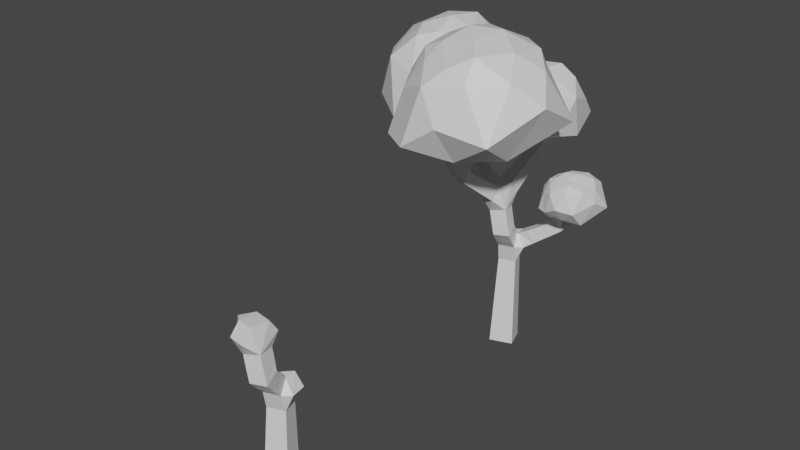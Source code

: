 # Source: Tree1.blend  (saved by Blender 3.4.6; exported with 4.5.12 LTS)
import bpy
from mathutils import Matrix  # noqa: F401  (used for matrix-valued properties, if any)

bpy.ops.wm.read_factory_settings(use_empty=True)
scene = bpy.context.scene
scene.name = 'Scene'

# ---- collections
col_collection = bpy.data.collections.new('Collection'); scene.collection.children.link(col_collection)

# ---- materials (node trees are filled in below, after node groups)
mat_baum = bpy.data.materials.new('Baum')
mat_baum.alpha_threshold = 0.0
mat_baum.use_transparent_shadow = False
mat_baum.line_color = (0.0, 0.0, 0.0, 1.0)
mat_bl_tter = bpy.data.materials.new('Blätter')
mat_bl_tter.use_transparent_shadow = False
mat_baum_001 = bpy.data.materials.new('Baum.001')
mat_baum_001.alpha_threshold = 0.0
mat_baum_001.use_transparent_shadow = False
mat_baum_001.line_color = (0.0, 0.0, 0.0, 1.0)
mat_bl_tter_001 = bpy.data.materials.new('Blätter.001')
mat_bl_tter_001.use_transparent_shadow = False

# ---- node groups
ng_auto_smooth = bpy.data.node_groups.new('Auto Smooth', 'GeometryNodeTree')
_s = ng_auto_smooth.interface.new_socket(name='Geometry', in_out='OUTPUT', socket_type='NodeSocketGeometry')
_s = ng_auto_smooth.interface.new_socket(name='Geometry', in_out='INPUT', socket_type='NodeSocketGeometry')
_s = ng_auto_smooth.interface.new_socket(name='Angle', in_out='INPUT', socket_type='NodeSocketFloat')
_s.subtype = 'ANGLE'
_s.min_value = 0.0
_s.max_value = 3.142
ng_auto_smooth.is_modifier = True
_N = ng_auto_smooth.nodes; _L = ng_auto_smooth.links
n0 = _N.new('NodeGroupOutput'); n0.name = 'Group Output'; n0.location = (480, -100)
n1 = _N.new('NodeGroupInput'); n1.name = 'Group Input'; n1.location = (-420, -300)
n2 = _N.new('NodeGroupInput'); n2.name = 'Group Input.001'; n2.location = (-60, -100)
n3 = _N.new('GeometryNodeSetShadeSmooth'); n3.name = 'Set Shade Smooth'; n3.location = (120, -100)
n3.domain = 'EDGE'
n4 = _N.new('GeometryNodeSetShadeSmooth'); n4.name = 'Set Shade Smooth.001'; n4.location = (300, -100)
n5 = _N.new('GeometryNodeInputMeshEdgeAngle'); n5.name = 'Edge Angle'; n5.location = (-420, -220)
n6 = _N.new('GeometryNodeInputEdgeSmooth'); n6.name = 'Is Edge Smooth'; n6.location = (-60, -160)
n7 = _N.new('GeometryNodeInputShadeSmooth'); n7.name = 'Is Face Smooth'; n7.location = (-240, -340)
n8 = _N.new('FunctionNodeBooleanMath'); n8.name = 'Boolean Math'; n8.location = (-60, -220)
n9 = _N.new('FunctionNodeCompare'); n9.name = 'Compare'; n9.location = (-240, -180)
n9.operation = 'LESS_EQUAL'
_L.new(n5.outputs[0], n9.inputs[0])
_L.new(n4.outputs[0], n0.inputs[0])
_L.new(n1.outputs[1], n9.inputs[1])
_L.new(n9.outputs[0], n8.inputs[0])
_L.new(n7.outputs[0], n8.inputs[1])
_L.new(n2.outputs[0], n3.inputs[0])
_L.new(n6.outputs[0], n3.inputs[1])
_L.new(n3.outputs[0], n4.inputs[0])
_L.new(n8.outputs[0], n3.inputs[2])
n0.is_active_output = True

# ---- material node trees
mat_baum.use_nodes = True; mat_baum.node_tree.nodes.clear()
_N = mat_baum.node_tree.nodes; _L = mat_baum.node_tree.links
n0 = _N.new('ShaderNodeOutputMaterial'); n0.name = 'Material Output'; n0.location = (300, 300)
n1 = _N.new('ShaderNodeBsdfPrincipled'); n1.name = 'Principled BSDF'; n1.location = (10, 300)
n1.distribution = 'GGX'
n1.subsurface_method = 'BURLEY'
n1.inputs[2].default_value = 0.4
n1.inputs[3].default_value = 1.45
n1.inputs[27].default_value = (0.0, 0.0, 0.0, 1.0)
n1.inputs[28].default_value = 1.0
_L.new(n1.outputs[0], n0.inputs[0])
n0.is_active_output = True
mat_bl_tter.use_nodes = True; mat_bl_tter.node_tree.nodes.clear()
_N = mat_bl_tter.node_tree.nodes; _L = mat_bl_tter.node_tree.links
n0 = _N.new('ShaderNodeBsdfPrincipled'); n0.name = 'Principled BSDF'; n0.location = (10, 300)
n0.distribution = 'GGX'
n0.subsurface_method = 'BURLEY'
n0.inputs[3].default_value = 1.45
n0.inputs[27].default_value = (0.0, 0.0, 0.0, 1.0)
n0.inputs[28].default_value = 1.0
n1 = _N.new('ShaderNodeOutputMaterial'); n1.name = 'Material Output'; n1.location = (300, 300)
_L.new(n0.outputs[0], n1.inputs[0])
n1.is_active_output = True
mat_baum_001.use_nodes = True; mat_baum_001.node_tree.nodes.clear()
_N = mat_baum_001.node_tree.nodes; _L = mat_baum_001.node_tree.links
n0 = _N.new('ShaderNodeOutputMaterial'); n0.name = 'Material Output'; n0.location = (300, 300)
n1 = _N.new('ShaderNodeBsdfPrincipled'); n1.name = 'Principled BSDF'; n1.location = (10, 300)
n1.distribution = 'GGX'
n1.subsurface_method = 'BURLEY'
n1.inputs[2].default_value = 0.4
n1.inputs[3].default_value = 1.45
n1.inputs[27].default_value = (0.0, 0.0, 0.0, 1.0)
n1.inputs[28].default_value = 1.0
_L.new(n1.outputs[0], n0.inputs[0])
n0.is_active_output = True
mat_bl_tter_001.use_nodes = True; mat_bl_tter_001.node_tree.nodes.clear()
_N = mat_bl_tter_001.node_tree.nodes; _L = mat_bl_tter_001.node_tree.links
n0 = _N.new('ShaderNodeBsdfPrincipled'); n0.name = 'Principled BSDF'; n0.location = (10, 300)
n0.distribution = 'GGX'
n0.subsurface_method = 'BURLEY'
n0.inputs[3].default_value = 1.45
n0.inputs[27].default_value = (0.0, 0.0, 0.0, 1.0)
n0.inputs[28].default_value = 1.0
n1 = _N.new('ShaderNodeOutputMaterial'); n1.name = 'Material Output'; n1.location = (300, 300)
_L.new(n0.outputs[0], n1.inputs[0])
n1.is_active_output = True

# ---- world
world_world = bpy.data.worlds.new('World'); scene.world = world_world
world_world.use_nodes = True; world_world.node_tree.nodes.clear()
_N = world_world.node_tree.nodes; _L = world_world.node_tree.links
n0 = _N.new('ShaderNodeOutputWorld'); n0.name = 'World Output'; n0.location = (300, 300)
n1 = _N.new('ShaderNodeBackground'); n1.name = 'Background'; n1.location = (10, 300)
n1.inputs[0].default_value = (0.05088, 0.05088, 0.05088, 1.0)
_L.new(n1.outputs[0], n0.inputs[0])
n0.is_active_output = True
world_world.color = (0.05088, 0.05088, 0.05088)
world_world.use_sun_shadow = False
world_world.sun_shadow_jitter_overblur = 0.0

# ---- meshes
me_cube = bpy.data.meshes.new('Cube')
me_cube.from_pydata([(-0.7511, -1.051, -0.3561), (0.358, -1.051, -0.7502), (0.7511, -0.9678, 0.3561), (-0.358, -0.9678, 0.7502), (-0.7797, 11.97, 5.147), (-1.02, 11.97, 5.093), (-0.9725, 12.09, 4.882), (-0.7326, 12.09, 4.936), (-5.966, 11.55, -1.391), (-5.882, 11.55, -1.622), (-5.695, 11.69, -1.554), (-5.78, 11.69, -1.323), (-2.922, 11.23, 0.9211), (-3.137, 11.23, 1.041), (-3.228, 11.39, 0.8789), (-3.014, 11.39, 0.7586), (-1.375, 10.35, -2.454), (-1.283, 10.35, -2.682), (-1.143, 10.54, -2.626), (-1.235, 10.54, -2.398), (1.661, 10.98, -1.457), (1.564, 10.98, -1.232), (1.383, 11.13, -1.31), (1.481, 11.13, -1.535), (0.2213, 11.64, 1.905), (0.4374, 11.64, 2.022), (0.3442, 11.79, 2.194), (0.1281, 11.79, 2.077), (2.459, 7.654, -0.03941), (2.251, 7.654, -0.1705), (2.365, 7.774, -0.352), (2.573, 7.774, -0.2209), (3.605, 7.392, -1.16), (3.657, 7.392, -0.9196), (3.453, 7.521, -0.8747), (3.4, 7.521, -1.115), (0.8126, 5.624, 1.18), (0.03545, 5.543, 1.394), (-0.1924, 5.808, 0.6631), (0.5847, 5.889, 0.45), (-0.4936, 9.749, 3.0), (-0.08932, 9.749, 3.219), (-0.2636, 10.03, 3.54), (-0.6679, 10.03, 3.321), (-0.3623, 10.1, 2.798), (0.007428, 10.1, 2.999), (-0.1519, 10.35, 3.293), (-0.5217, 10.35, 3.093), (-0.248, 10.4, 2.623), (0.09166, 10.4, 2.807), (-0.05475, 10.63, 3.078), (-0.3944, 10.63, 2.894), (-0.1435, 10.67, 2.463), (0.1687, 10.67, 2.632), (0.03412, 10.89, 2.881), (-0.278, 10.89, 2.712), (-0.04568, 10.93, 2.313), (0.2407, 10.93, 2.469), (0.1173, 11.13, 2.697), (-0.1691, 11.13, 2.541), (0.04706, 11.18, 2.171), (0.309, 11.18, 2.313), (0.1961, 11.36, 2.522), (-0.06588, 11.36, 2.38), (0.1358, 11.41, 2.035), (0.3744, 11.41, 2.165), (0.2716, 11.58, 2.355), (0.03293, 11.58, 2.225), (0.8043, 9.5, -1.94), (0.6246, 9.5, -1.524), (0.2912, 9.772, -1.668), (0.471, 9.772, -2.084), (0.9831, 9.809, -1.84), (0.8206, 9.809, -1.463), (0.5191, 10.05, -1.593), (0.6816, 10.05, -1.97), (1.139, 10.08, -1.752), (0.9912, 10.08, -1.41), (0.7174, 10.3, -1.528), (0.865, 10.3, -1.87), (1.281, 10.32, -1.672), (1.147, 10.32, -1.361), (0.8987, 10.53, -1.468), (1.033, 10.53, -1.779), (1.414, 10.55, -1.597), (1.293, 10.55, -1.316), (1.068, 10.74, -1.413), (1.19, 10.74, -1.694), (1.54, 10.77, -1.525), (1.431, 10.77, -1.273), (1.229, 10.94, -1.36), (1.338, 10.94, -1.613), (-0.368, 9.351, -1.941), (-0.2015, 9.351, -2.355), (0.05157, 9.704, -2.253), (-0.1149, 9.704, -1.839), (-0.6124, 9.593, -2.066), (-0.4641, 9.593, -2.434), (-0.2386, 9.907, -2.343), (-0.387, 9.907, -1.975), (-0.8253, 9.804, -2.174), (-0.6928, 9.804, -2.503), (-0.4913, 10.08, -2.422), (-0.6238, 10.08, -2.093), (-1.02, 9.997, -2.273), (-0.9018, 9.997, -2.567), (-0.7223, 10.25, -2.494), (-0.8404, 10.25, -2.201), (-1.202, 10.18, -2.366), (-1.097, 10.18, -2.626), (-0.9384, 10.4, -2.562), (-1.043, 10.4, -2.302), (-0.3519, 7.467, -0.03614), (0.386, 7.467, 0.04965), (0.339, 8.088, 0.4542), (-0.5058, 8.065, 0.2934), (-0.2711, 7.812, -0.5097), (0.4159, 7.812, -0.4298), (0.3721, 8.391, -0.05322), (-0.3149, 8.391, -0.1331), (-0.1975, 8.126, -0.9406), (0.4432, 8.126, -0.8661), (0.4023, 8.666, -0.5149), (-0.2383, 8.666, -0.5894), (-0.1283, 8.422, -1.346), (0.4688, 8.422, -1.276), (0.4307, 8.924, -0.9491), (-0.1663, 8.924, -1.019), (-0.06216, 8.704, -1.733), (0.4933, 8.704, -1.669), (0.4579, 9.171, -1.364), (-0.09756, 9.171, -1.429), (-0.4487, 9.846, 4.158), (-0.8973, 9.846, 4.057), (-0.8092, 10.07, 3.663), (-0.3605, 10.07, 3.764), (-0.5095, 10.24, 4.339), (-0.9198, 10.24, 4.247), (-0.8392, 10.44, 3.887), (-0.4288, 10.44, 3.979), (-0.5624, 10.58, 4.497), (-0.9393, 10.58, 4.413), (-0.8653, 10.76, 4.082), (-0.4883, 10.76, 4.167), (-0.6108, 10.89, 4.642), (-0.9572, 10.89, 4.564), (-0.8892, 11.06, 4.26), (-0.5427, 11.06, 4.338), (-0.6561, 11.18, 4.777), (-0.9739, 11.18, 4.706), (-0.9115, 11.33, 4.427), (-0.5936, 11.33, 4.498), (-0.699, 11.45, 4.906), (-0.9898, 11.45, 4.841), (-0.9327, 11.59, 4.585), (-0.6419, 11.59, 4.65), (-0.7401, 11.71, 5.028), (-1.005, 11.71, 4.969), (-0.953, 11.84, 4.737), (-0.6881, 11.84, 4.796), (0.1372, 7.522, 1.762), (-0.5947, 7.522, 1.635), (-0.5198, 8.123, 1.205), (0.212, 8.123, 1.332), (0.03003, 7.9, 2.228), (-0.6513, 7.9, 2.11), (-0.5817, 8.46, 1.71), (0.0997, 8.46, 1.828), (-0.06748, 8.244, 2.653), (-0.7029, 8.244, 2.542), (-0.6379, 8.766, 2.169), (-0.00252, 8.766, 2.28), (-0.1592, 8.568, 3.052), (-0.7514, 8.568, 2.949), (-0.6909, 9.055, 2.601), (-0.09867, 9.055, 2.704), (-0.2469, 8.878, 3.433), (-0.7978, 8.878, 3.337), (-0.7414, 9.33, 3.014), (-0.1905, 9.33, 3.11), (-4.65, 9.396, -0.7932), (-4.491, 9.396, -1.23), (-4.139, 9.671, -1.101), (-4.298, 9.671, -0.6646), (-4.867, 9.75, -0.8916), (-4.72, 9.75, -1.294), (-4.395, 10.0, -1.176), (-4.542, 10.0, -0.7729), (-5.055, 10.06, -0.9773), (-4.919, 10.06, -1.35), (-4.618, 10.29, -1.24), (-4.754, 10.29, -0.8672), (-5.228, 10.34, -1.056), (-5.101, 10.34, -1.402), (-4.822, 10.56, -1.3), (-4.949, 10.56, -0.9535), (-5.389, 10.6, -1.129), (-5.272, 10.6, -1.45), (-5.013, 10.81, -1.355), (-5.13, 10.81, -1.034), (-5.542, 10.85, -1.198), (-5.434, 10.85, -1.495), (-5.194, 11.04, -1.408), (-5.303, 11.04, -1.111), (-5.689, 11.09, -1.265), (-5.588, 11.09, -1.539), (-5.367, 11.27, -1.458), (-5.467, 11.27, -1.184), (-5.83, 11.32, -1.329), (-5.737, 11.32, -1.581), (-5.534, 11.48, -1.507), (-5.626, 11.48, -1.254), (-3.545, 9.363, -0.4071), (-3.946, 9.363, -0.1819), (-4.117, 9.663, -0.4859), (-3.716, 9.663, -0.711), (-3.431, 9.705, -0.1631), (-3.798, 9.705, 0.04276), (-3.954, 9.98, -0.2352), (-3.587, 9.98, -0.441), (-3.331, 10.0, 0.04928), (-3.668, 10.0, 0.2384), (-3.812, 10.26, -0.01692), (-3.475, 10.26, -0.206), (-3.24, 10.28, 0.2435), (-3.55, 10.28, 0.4173), (-3.682, 10.51, 0.1826), (-3.372, 10.51, 0.008824), (-3.155, 10.53, 0.4251), (-3.439, 10.53, 0.5846), (-3.56, 10.74, 0.3693), (-3.276, 10.74, 0.2098), (-3.074, 10.77, 0.5974), (-3.334, 10.77, 0.7433), (-3.445, 10.97, 0.5464), (-3.185, 10.97, 0.4005), (-2.997, 11.0, 0.7623), (-3.233, 11.0, 0.8952), (-3.334, 11.18, 0.7158), (-3.098, 11.18, 0.5829), (-1.154, 7.342, 0.8051), (-0.8625, 7.342, 0.1131), (-0.904, 8.042, 0.9103), (-1.752, 7.621, 0.5287), (-1.478, 7.621, -0.1216), (-1.243, 8.279, -0.02274), (-1.517, 8.279, 0.6276), (-2.296, 7.875, 0.2773), (-2.038, 7.875, -0.3352), (-1.817, 8.495, -0.2421), (-2.075, 8.495, 0.3704), (-2.808, 8.114, 0.04075), (-2.565, 8.114, -0.5361), (-2.357, 8.698, -0.4484), (-2.6, 8.698, 0.1285), (-3.297, 8.343, -0.1853), (-3.068, 8.343, -0.728), (-2.872, 8.892, -0.6455), (-3.101, 8.892, -0.1027), (-3.769, 8.563, -0.4032), (-3.554, 8.563, -0.9132), (-3.37, 9.079, -0.8356), (-3.585, 9.079, -0.3257), (0.6553, 6.389, 1.191), (-0.1104, 6.215, 1.389), (-0.2958, 6.136, 0.6047), (0.4698, 6.31, 0.4063), (0.5249, 6.935, 1.167), (-0.2407, 6.761, 1.365), (-0.4261, 6.682, 0.5807), (0.3395, 6.856, 0.3822), (-0.7275, 0.1264, -0.4104), (0.3053, 0.1264, -0.7775), (0.6715, 0.2043, 0.2527), (-0.3614, 0.2043, 0.6198), (-0.7087, 1.063, -0.4537), (0.2635, 1.063, -0.7992), (0.6081, 1.136, 0.1706), (-0.3641, 1.136, 0.5161), (-0.6914, 1.926, -0.4935), (0.2249, 1.926, -0.8191), (0.5498, 1.995, 0.09487), (-0.3666, 1.995, 0.4205), (-0.675, 2.744, -0.5312), (0.1883, 2.744, -0.8381), (0.4944, 2.809, 0.02309), (-0.3689, 2.809, 0.3299), (-0.6592, 3.53, -0.5675), (0.1532, 3.53, -0.8563), (0.4412, 3.591, -0.04591), (-0.3712, 3.591, 0.2428), (0.6925, 4.466, -0.875), (0.8179, 4.466, -0.1427), (0.3615, 5.077, -0.2056), (0.2899, 5.086, -0.806), (1.204, 4.836, -0.9366), (1.321, 4.836, -0.2549), (0.9463, 5.413, -0.1907), (0.8296, 5.413, -0.8724), (1.67, 5.172, -0.9927), (1.779, 5.172, -0.357), (1.43, 5.711, -0.2971), (1.321, 5.711, -0.9328), (2.108, 5.488, -1.045), (2.21, 5.488, -0.453), (1.884, 5.99, -0.3972), (1.783, 5.99, -0.9897), (2.527, 5.791, -1.096), (2.621, 5.791, -0.5447), (2.318, 6.258, -0.4928), (2.224, 6.258, -1.044), (2.788, 6.625, -0.3836), (2.42, 6.625, -0.6158), (2.622, 6.837, -0.9373), (2.973, 6.832, -0.6905), (2.692, 6.926, -0.2827), (2.37, 6.926, -0.4853), (2.547, 7.112, -0.7657), (2.868, 7.112, -0.5631), (2.608, 7.189, -0.1949), (2.327, 7.189, -0.3717), (2.482, 7.351, -0.6163), (2.762, 7.351, -0.4396), (2.531, 7.429, -0.1146), (2.288, 7.429, -0.2677), (2.422, 7.569, -0.4798), (2.664, 7.569, -0.3266), (3.214, 6.606, -1.163), (3.304, 6.606, -0.7527), (2.864, 6.826, -1.087), (3.361, 6.901, -1.162), (3.437, 6.901, -0.8153), (3.141, 7.087, -0.7505), (3.065, 7.087, -1.097), (3.488, 7.158, -1.161), (3.552, 7.158, -0.8698), (3.304, 7.314, -0.8154), (3.24, 7.314, -1.106), (0.4958, 4.504, 0.213), (-0.2706, 4.504, 0.4748), (-0.4586, 5.068, -0.07547), (0.6415, 4.969, 0.6395), (-0.1248, 4.969, 0.9013), (-0.3129, 5.533, 0.351), (0.4535, 5.533, 0.08917), (-4.297, 9.982, 0.06874), (-1.745, 11.75, 1.735), (-4.533, 11.1, 3.453), (-7.452, 11.58, -0.4006), (-5.869, 11.28, -3.773), (-1.578, 12.05, -2.807), (-3.608, 14.17, 1.703), (-6.036, 13.99, 1.051), (-6.307, 13.98, -1.961), (-3.62, 13.91, -3.493), (-1.674, 14.31, -0.2472), (-4.218, 15.23, -0.4867), (-4.819, 9.634, 2.156), (-2.845, 10.56, 0.9292), (-3.048, 10.98, 2.885), (-1.666, 11.44, 0.1086), (-2.781, 10.28, -1.061), (-6.291, 9.807, 0.2406), (-6.793, 11.32, 1.686), (-5.303, 9.776, -2.109), (-6.811, 11.01, -2.083), (-3.274, 10.81, -3.878), (-1.255, 13.29, 0.4044), (-1.153, 13.32, -1.463), (-4.073, 13.11, 2.673), (-2.334, 13.32, 2.063), (-6.898, 13.39, 0.6173), (-5.889, 13.49, 2.067), (-6.184, 13.37, -3.154), (-6.838, 13.12, -1.299), (-2.237, 13.23, -3.439), (-4.807, 13.24, -4.173), (-2.019, 13.94, 0.9576), (-4.79, 14.6, 1.48), (-6.651, 14.26, -0.5986), (-5.153, 14.17, -3.176), (-2.32, 14.1, -1.947), (-3.953, 14.8, 0.8263), (-2.87, 14.87, -0.4044), (-5.336, 14.85, 0.3119), (-5.187, 15.04, -1.496), (-3.751, 15.15, -1.962), (0.6347, 10.83, 4.064), (0.8286, 13.06, 7.251), (-2.459, 11.77, 6.31), (-1.648, 12.42, 1.398), (2.052, 12.96, 0.1807), (4.287, 13.92, 4.163), (-1.061, 15.24, 5.533), (-2.227, 14.75, 3.35), (-0.2989, 15.1, 1.082), (2.489, 15.6, 1.976), (1.588, 15.93, 5.528), (-0.1845, 16.48, 3.544), (-1.227, 10.64, 5.091), (1.049, 11.24, 6.111), (-0.9326, 11.82, 7.311), (3.128, 12.61, 6.67), (2.766, 11.27, 4.591), (-0.9318, 10.7, 2.63), (-3.118, 11.66, 3.173), (1.404, 11.13, 1.731), (0.05358, 12.3, 0.969), (4.231, 12.62, 1.778), (1.653, 14.92, 6.327), (3.086, 14.96, 5.064), (-1.869, 13.95, 5.935), (-0.2177, 14.57, 6.842), (-2.516, 14.1, 2.38), (-2.831, 14.16, 4.178), (0.6961, 14.58, 0.5983), (-0.947, 14.1, 1.156), (3.41, 15.06, 2.967), (2.143, 14.71, 1.016), (0.5959, 15.37, 6.149), (-1.803, 15.49, 4.526), (-1.55, 15.14, 1.749), (1.254, 15.61, 1.114), (2.414, 15.88, 3.903), (-0.8168, 15.92, 4.659), (0.7577, 16.24, 4.553), (-1.459, 15.87, 3.305), (-0.1001, 16.22, 2.151), (1.127, 16.37, 2.871), (0.04076, 10.0, -1.799), (2.264, 10.75, -0.2369), (-0.159, 10.64, 0.5078), (-1.859, 10.85, -2.002), (-0.8508, 10.65, -3.975), (1.998, 10.93, -3.596), (0.7042, 13.01, -0.3305), (-0.8634, 12.59, -1.097), (-0.9089, 12.36, -2.948), (0.4267, 12.19, -3.328), (2.035, 13.16, -1.85), (0.1189, 13.43, -2.196), (-0.2705, 9.834, -0.5685), (1.097, 10.04, -1.248), (0.8162, 10.61, 0.2989), (2.35, 10.3, -1.887), (1.108, 9.828, -2.478), (-1.118, 9.885, -1.676), (-1.644, 10.67, -0.629), (-0.593, 9.647, -3.09), (-1.449, 10.47, -3.046), (0.7494, 10.27, -4.379), (2.504, 12.4, -1.263), (2.186, 11.82, -2.766), (0.2275, 12.24, 0.6207), (1.798, 12.53, 0.03272), (-1.485, 11.97, -1.333), (-0.9919, 12.17, -0.2294), (-0.9174, 11.62, -3.395), (-1.413, 11.85, -2.783), (1.196, 11.77, -3.835), (-0.02663, 11.54, -3.715), (1.986, 13.07, -0.8153), (-0.1638, 13.0, -0.6486), (-0.9513, 12.54, -2.081), (-0.352, 12.23, -3.152), (1.254, 12.6, -3.007), (0.4409, 13.37, -1.066), (1.09, 13.56, -2.115), (-0.4631, 13.1, -1.61), (-0.4315, 12.76, -2.473), (0.2932, 12.9, -2.829), (3.087, 6.809, -0.1169), (3.217, 7.75, 1.135), (2.027, 7.318, 0.6374), (2.117, 7.481, -1.339), (3.745, 7.515, -2.086), (4.547, 8.016, -0.1505), (2.453, 8.591, 0.4188), (2.002, 8.41, -0.4085), (2.636, 8.603, -1.576), (3.917, 8.806, -1.009), (3.466, 8.862, 0.4281), (2.787, 9.048, -0.3344), (2.396, 6.803, 0.2441), (3.276, 7.081, 0.6123), (2.548, 7.367, 0.9236), (3.981, 7.62, 0.8233), (4.054, 6.861, 0.1273), (2.524, 6.927, -0.6214), (1.864, 7.344, -0.4195), (3.501, 6.869, -1.13), (2.794, 7.297, -1.694), (4.682, 7.514, -1.132), (3.558, 8.552, 0.8564), (4.164, 8.624, 0.3406), (2.179, 8.115, 0.5474), (2.777, 8.339, 0.9264), (1.893, 8.159, -0.797), (1.801, 8.185, -0.09113), (3.061, 8.465, -1.948), (2.246, 8.207, -1.717), (4.287, 8.54, -0.5824), (3.977, 8.478, -1.598), (3.086, 8.646, 0.6657), (2.172, 8.687, 0.03766), (2.206, 8.554, -1.101), (3.375, 8.833, -1.436), (3.766, 8.805, -0.1897), (2.546, 8.846, 0.08801), (3.141, 8.97, 0.04806), (2.32, 8.807, -0.4225), (2.808, 8.957, -0.8776), (3.284, 9.025, -0.5903)], [], [(42, 135, 132), (86, 87, 83, 82), (85, 86, 82, 81), (84, 85, 81, 80), (83, 80, 76, 79), (82, 83, 79, 78), (81, 82, 78, 77), (80, 81, 77, 76), (79, 76, 72, 75), (78, 79, 75, 74), (77, 78, 74, 73), (76, 77, 73, 72), (75, 72, 68, 71), (74, 75, 71, 70), (115, 112, 241), (70, 95, 131), (179, 41, 176), (73, 74, 70, 69), (72, 73, 69, 68), (27, 24, 64, 67), (26, 27, 67, 66), (25, 26, 66, 65), (212, 262, 261), (24, 25, 65, 64), (67, 64, 60, 63), (66, 67, 63, 62), (65, 66, 62, 61), (64, 65, 61, 60), (214, 183, 180), (63, 60, 56, 59), (62, 63, 59, 58), (61, 62, 58, 57), (60, 61, 57, 56), (59, 56, 52, 55), (58, 59, 55, 54), (130, 70, 131), (112, 270, 269), (95, 92, 131), (338, 290, 289), (267, 160, 268), (160, 161, 268), (57, 58, 54, 53), (56, 57, 53, 52), (162, 115, 242), (93, 129, 128), (55, 52, 48, 51), (162, 114, 115), (113, 270, 112), (113, 267, 270), (163, 160, 267), (54, 55, 51, 50), (53, 54, 50, 49), (52, 53, 49, 48), (163, 114, 162), (51, 48, 44, 47), (50, 51, 47, 46), (94, 71, 93), (71, 68, 93), (68, 129, 93), (49, 50, 46, 45), (48, 49, 45, 44), (69, 70, 130), (70, 94, 95), (177, 176, 132, 133), (47, 44, 40, 43), (71, 94, 70), (46, 47, 43, 42), (45, 46, 42, 41), (288, 294, 291), (340, 293, 294), (288, 287, 294), (287, 340, 294), (44, 45, 41, 40), (35, 34, 33, 32), (339, 290, 338), (181, 260, 259, 180), (31, 30, 29, 28), (27, 26, 25, 24), (23, 22, 21, 20), (19, 18, 17, 16), (15, 14, 13, 12), (11, 10, 9, 8), (7, 6, 5, 4), (268, 161, 240, 269), (288, 291, 292, 289), (314, 311, 328), (311, 312, 309), (114, 163, 267, 113), (340, 287, 290, 339), (0, 1, 2, 3), (182, 261, 260, 181), (41, 42, 132, 176), (178, 177, 133, 134), (328, 308, 307, 327), (162, 242, 240, 161), (329, 327, 307, 310), (214, 180, 259, 213), (112, 269, 240, 241), (311, 309, 308, 328), (69, 130, 129, 68), (338, 289, 292, 293), (92, 93, 128, 131), (215, 212, 261, 182), (178, 134, 43, 40), (312, 313, 310, 309), (179, 178, 40, 41), (183, 214, 215, 182), (212, 213, 259, 262), (43, 134, 135, 42), (314, 329, 310, 313), (87, 84, 80, 83), (88, 89, 85, 84), (89, 90, 86, 85), (90, 91, 87, 86), (91, 88, 84, 87), (20, 21, 89, 88), (21, 22, 90, 89), (22, 23, 91, 90), (23, 20, 88, 91), (96, 97, 93, 92), (97, 98, 94, 93), (98, 99, 95, 94), (99, 96, 92, 95), (100, 101, 97, 96), (101, 102, 98, 97), (102, 103, 99, 98), (103, 100, 96, 99), (104, 105, 101, 100), (105, 106, 102, 101), (106, 107, 103, 102), (107, 104, 100, 103), (108, 109, 105, 104), (109, 110, 106, 105), (110, 111, 107, 106), (111, 108, 104, 107), (16, 17, 109, 108), (17, 18, 110, 109), (18, 19, 111, 110), (19, 16, 108, 111), (116, 117, 113, 112), (117, 118, 114, 113), (118, 119, 115, 114), (119, 116, 112, 115), (120, 121, 117, 116), (121, 122, 118, 117), (122, 123, 119, 118), (123, 120, 116, 119), (124, 125, 121, 120), (125, 126, 122, 121), (126, 127, 123, 122), (127, 124, 120, 123), (128, 129, 125, 124), (129, 130, 126, 125), (130, 131, 127, 126), (131, 128, 124, 127), (136, 137, 133, 132), (137, 138, 134, 133), (138, 139, 135, 134), (139, 136, 132, 135), (140, 141, 137, 136), (141, 142, 138, 137), (142, 143, 139, 138), (143, 140, 136, 139), (144, 145, 141, 140), (145, 146, 142, 141), (146, 147, 143, 142), (147, 144, 140, 143), (148, 149, 145, 144), (149, 150, 146, 145), (150, 151, 147, 146), (151, 148, 144, 147), (152, 153, 149, 148), (153, 154, 150, 149), (154, 155, 151, 150), (155, 152, 148, 151), (156, 157, 153, 152), (157, 158, 154, 153), (158, 159, 155, 154), (159, 156, 152, 155), (4, 5, 157, 156), (5, 6, 158, 157), (6, 7, 159, 158), (7, 4, 156, 159), (164, 165, 161, 160), (165, 166, 162, 161), (166, 167, 163, 162), (167, 164, 160, 163), (168, 169, 165, 164), (169, 170, 166, 165), (170, 171, 167, 166), (171, 168, 164, 167), (172, 173, 169, 168), (173, 174, 170, 169), (174, 175, 171, 170), (175, 172, 168, 171), (176, 177, 173, 172), (177, 178, 174, 173), (178, 179, 175, 174), (179, 176, 172, 175), (184, 185, 181, 180), (185, 186, 182, 181), (186, 187, 183, 182), (187, 184, 180, 183), (188, 189, 185, 184), (189, 190, 186, 185), (190, 191, 187, 186), (191, 188, 184, 187), (192, 193, 189, 188), (193, 194, 190, 189), (194, 195, 191, 190), (195, 192, 188, 191), (196, 197, 193, 192), (197, 198, 194, 193), (198, 199, 195, 194), (199, 196, 192, 195), (200, 201, 197, 196), (201, 202, 198, 197), (202, 203, 199, 198), (203, 200, 196, 199), (204, 205, 201, 200), (205, 206, 202, 201), (206, 207, 203, 202), (207, 204, 200, 203), (208, 209, 205, 204), (209, 210, 206, 205), (210, 211, 207, 206), (211, 208, 204, 207), (8, 9, 209, 208), (9, 10, 210, 209), (10, 11, 211, 210), (11, 8, 208, 211), (216, 217, 213, 212), (217, 218, 214, 213), (218, 219, 215, 214), (219, 216, 212, 215), (220, 221, 217, 216), (221, 222, 218, 217), (222, 223, 219, 218), (223, 220, 216, 219), (224, 225, 221, 220), (225, 226, 222, 221), (226, 227, 223, 222), (227, 224, 220, 223), (228, 229, 225, 224), (229, 230, 226, 225), (230, 231, 227, 226), (231, 228, 224, 227), (232, 233, 229, 228), (233, 234, 230, 229), (234, 235, 231, 230), (235, 232, 228, 231), (236, 237, 233, 232), (237, 238, 234, 233), (238, 239, 235, 234), (239, 236, 232, 235), (12, 13, 237, 236), (13, 14, 238, 237), (14, 15, 239, 238), (15, 12, 236, 239), (243, 244, 241, 240), (244, 245, 115, 241), (245, 246, 242, 115), (246, 243, 240, 242), (247, 248, 244, 243), (248, 249, 245, 244), (249, 250, 246, 245), (250, 247, 243, 246), (251, 252, 248, 247), (252, 253, 249, 248), (253, 254, 250, 249), (254, 251, 247, 250), (255, 256, 252, 251), (256, 257, 253, 252), (257, 258, 254, 253), (258, 255, 251, 254), (259, 260, 256, 255), (260, 261, 257, 256), (261, 262, 258, 257), (262, 259, 255, 258), (263, 264, 37, 36), (264, 265, 38, 37), (265, 266, 39, 38), (266, 263, 36, 39), (267, 268, 264, 263), (268, 269, 265, 264), (269, 270, 266, 265), (270, 267, 263, 266), (271, 272, 1, 0), (272, 273, 2, 1), (273, 274, 3, 2), (274, 271, 0, 3), (275, 276, 272, 271), (276, 277, 273, 272), (277, 278, 274, 273), (278, 275, 271, 274), (279, 280, 276, 275), (280, 281, 277, 276), (281, 282, 278, 277), (282, 279, 275, 278), (283, 284, 280, 279), (284, 285, 281, 280), (285, 286, 282, 281), (286, 283, 279, 282), (287, 288, 284, 283), (288, 289, 285, 284), (289, 290, 286, 285), (290, 287, 283, 286), (295, 296, 292, 291), (296, 297, 293, 292), (297, 298, 294, 293), (298, 295, 291, 294), (299, 300, 296, 295), (300, 301, 297, 296), (301, 302, 298, 297), (302, 299, 295, 298), (303, 304, 300, 299), (304, 305, 301, 300), (305, 306, 302, 301), (306, 303, 299, 302), (307, 308, 304, 303), (308, 309, 305, 304), (309, 310, 306, 305), (310, 307, 303, 306), (315, 316, 312, 311), (316, 317, 313, 312), (317, 318, 314, 313), (318, 315, 311, 314), (319, 320, 316, 315), (320, 321, 317, 316), (321, 322, 318, 317), (322, 319, 315, 318), (323, 324, 320, 319), (324, 325, 321, 320), (325, 326, 322, 321), (326, 323, 319, 322), (28, 29, 324, 323), (29, 30, 325, 324), (30, 31, 326, 325), (31, 28, 323, 326), (330, 331, 328, 327), (331, 332, 314, 328), (332, 333, 329, 314), (333, 330, 327, 329), (334, 335, 331, 330), (335, 336, 332, 331), (336, 337, 333, 332), (337, 334, 330, 333), (32, 33, 335, 334), (33, 34, 336, 335), (34, 35, 337, 336), (35, 32, 334, 337), (341, 342, 339, 338), (342, 343, 340, 339), (343, 344, 293, 340), (344, 341, 338, 293), (36, 37, 342, 341), (37, 38, 343, 342), (38, 39, 344, 343), (39, 36, 341, 344), (345, 358, 357), (346, 358, 360), (345, 357, 362), (345, 362, 364), (345, 364, 361), (346, 360, 367), (347, 359, 369), (348, 363, 371), (349, 365, 373), (350, 366, 375), (346, 367, 370), (347, 369, 372), (348, 371, 374), (349, 373, 376), (350, 375, 368), (351, 377, 382), (352, 378, 384), (353, 379, 385), (354, 380, 386), (355, 381, 383), (383, 386, 356), (383, 381, 386), (381, 354, 386), (386, 385, 356), (386, 380, 385), (380, 353, 385), (385, 384, 356), (385, 379, 384), (379, 352, 384), (384, 382, 356), (384, 378, 382), (378, 351, 382), (382, 383, 356), (382, 377, 383), (377, 355, 383), (368, 381, 355), (368, 375, 381), (375, 354, 381), (376, 380, 354), (376, 373, 380), (373, 353, 380), (374, 379, 353), (374, 371, 379), (371, 352, 379), (372, 378, 352), (372, 369, 378), (369, 351, 378), (370, 377, 351), (370, 367, 377), (367, 355, 377), (375, 376, 354), (375, 366, 376), (366, 349, 376), (373, 374, 353), (373, 365, 374), (365, 348, 374), (371, 372, 352), (371, 363, 372), (363, 347, 372), (369, 370, 351), (369, 359, 370), (359, 346, 370), (367, 368, 355), (367, 360, 368), (360, 350, 368), (361, 366, 350), (361, 364, 366), (364, 349, 366), (364, 365, 349), (364, 362, 365), (362, 348, 365), (362, 363, 348), (362, 357, 363), (357, 347, 363), (360, 361, 350), (360, 358, 361), (358, 345, 361), (357, 359, 347), (357, 358, 359), (358, 346, 359), (387, 400, 399), (388, 400, 402), (387, 399, 404), (387, 404, 406), (387, 406, 403), (388, 402, 409), (389, 401, 411), (390, 405, 413), (391, 407, 415), (392, 408, 417), (388, 409, 412), (389, 411, 414), (390, 413, 416), (391, 415, 418), (392, 417, 410), (393, 419, 424), (394, 420, 426), (395, 421, 427), (396, 422, 428), (397, 423, 425), (425, 428, 398), (425, 423, 428), (423, 396, 428), (428, 427, 398), (428, 422, 427), (422, 395, 427), (427, 426, 398), (427, 421, 426), (421, 394, 426), (426, 424, 398), (426, 420, 424), (420, 393, 424), (424, 425, 398), (424, 419, 425), (419, 397, 425), (410, 423, 397), (410, 417, 423), (417, 396, 423), (418, 422, 396), (418, 415, 422), (415, 395, 422), (416, 421, 395), (416, 413, 421), (413, 394, 421), (414, 420, 394), (414, 411, 420), (411, 393, 420), (412, 419, 393), (412, 409, 419), (409, 397, 419), (417, 418, 396), (417, 408, 418), (408, 391, 418), (415, 416, 395), (415, 407, 416), (407, 390, 416), (413, 414, 394), (413, 405, 414), (405, 389, 414), (411, 412, 393), (411, 401, 412), (401, 388, 412), (409, 410, 397), (409, 402, 410), (402, 392, 410), (403, 408, 392), (403, 406, 408), (406, 391, 408), (406, 407, 391), (406, 404, 407), (404, 390, 407), (404, 405, 390), (404, 399, 405), (399, 389, 405), (402, 403, 392), (402, 400, 403), (400, 387, 403), (399, 401, 389), (399, 400, 401), (400, 388, 401), (429, 442, 441), (430, 442, 444), (429, 441, 446), (429, 446, 448), (429, 448, 445), (430, 444, 451), (431, 443, 453), (432, 447, 455), (433, 449, 457), (434, 450, 459), (430, 451, 454), (431, 453, 456), (432, 455, 458), (433, 457, 460), (434, 459, 452), (435, 461, 466), (436, 462, 468), (437, 463, 469), (438, 464, 470), (439, 465, 467), (467, 470, 440), (467, 465, 470), (465, 438, 470), (470, 469, 440), (470, 464, 469), (464, 437, 469), (469, 468, 440), (469, 463, 468), (463, 436, 468), (468, 466, 440), (468, 462, 466), (462, 435, 466), (466, 467, 440), (466, 461, 467), (461, 439, 467), (452, 465, 439), (452, 459, 465), (459, 438, 465), (460, 464, 438), (460, 457, 464), (457, 437, 464), (458, 463, 437), (458, 455, 463), (455, 436, 463), (456, 462, 436), (456, 453, 462), (453, 435, 462), (454, 461, 435), (454, 451, 461), (451, 439, 461), (459, 460, 438), (459, 450, 460), (450, 433, 460), (457, 458, 437), (457, 449, 458), (449, 432, 458), (455, 456, 436), (455, 447, 456), (447, 431, 456), (453, 454, 435), (453, 443, 454), (443, 430, 454), (451, 452, 439), (451, 444, 452), (444, 434, 452), (445, 450, 434), (445, 448, 450), (448, 433, 450), (448, 449, 433), (448, 446, 449), (446, 432, 449), (446, 447, 432), (446, 441, 447), (441, 431, 447), (444, 445, 434), (444, 442, 445), (442, 429, 445), (441, 443, 431), (441, 442, 443), (442, 430, 443), (471, 484, 483), (472, 484, 486), (471, 483, 488), (471, 488, 490), (471, 490, 487), (472, 486, 493), (473, 485, 495), (474, 489, 497), (475, 491, 499), (476, 492, 501), (472, 493, 496), (473, 495, 498), (474, 497, 500), (475, 499, 502), (476, 501, 494), (477, 503, 508), (478, 504, 510), (479, 505, 511), (480, 506, 512), (481, 507, 509), (509, 512, 482), (509, 507, 512), (507, 480, 512), (512, 511, 482), (512, 506, 511), (506, 479, 511), (511, 510, 482), (511, 505, 510), (505, 478, 510), (510, 508, 482), (510, 504, 508), (504, 477, 508), (508, 509, 482), (508, 503, 509), (503, 481, 509), (494, 507, 481), (494, 501, 507), (501, 480, 507), (502, 506, 480), (502, 499, 506), (499, 479, 506), (500, 505, 479), (500, 497, 505), (497, 478, 505), (498, 504, 478), (498, 495, 504), (495, 477, 504), (496, 503, 477), (496, 493, 503), (493, 481, 503), (501, 502, 480), (501, 492, 502), (492, 475, 502), (499, 500, 479), (499, 491, 500), (491, 474, 500), (497, 498, 478), (497, 489, 498), (489, 473, 498), (495, 496, 477), (495, 485, 496), (485, 472, 496), (493, 494, 481), (493, 486, 494), (486, 476, 494), (487, 492, 476), (487, 490, 492), (490, 475, 492), (490, 491, 475), (490, 488, 491), (488, 474, 491), (488, 489, 474), (488, 483, 489), (483, 473, 489), (486, 487, 476), (486, 484, 487), (484, 471, 487), (483, 485, 473), (483, 484, 485), (484, 472, 485)])
me_cube.polygons.foreach_set('material_index', [0, 0, 0, 0, 0, 0, 0, 0, 0, 0, 0, 0, 0, 0, 0, 0, 0, 0, 0, 0, 0, 0, 0, 0, 0, 0, 0, 0, 0, 0, 0, 0, 0, 0, 0, 0, 0, 0, 0, 0, 0, 0, 0, 0, 0, 0, 0, 0, 0, 0, 0, 0, 0, 0, 0, 0, 0, 0, 0, 0, 0, 0, 0, 0, 0, 0, 0, 0, 0, 0, 0, 0, 0, 0, 0, 0, 0, 0, 0, 0, 0, 0, 0, 0, 0, 0, 0, 0, 0, 0, 0, 0, 0, 0, 0, 0, 0, 0, 0, 0, 0, 0, 0, 0, 0, 0, 0, 0, 0, 0, 0, 0, 0, 0, 0, 0, 0, 0, 0, 0, 0, 0, 0, 0, 0, 0, 0, 0, 0, 0, 0, 0, 0, 0, 0, 0, 0, 0, 0, 0, 0, 0, 0, 0, 0, 0, 0, 0, 0, 0, 0, 0, 0, 0, 0, 0, 0, 0, 0, 0, 0, 0, 0, 0, 0, 0, 0, 0, 0, 0, 0, 0, 0, 0, 0, 0, 0, 0, 0, 0, 0, 0, 0, 0, 0, 0, 0, 0, 0, 0, 0, 0, 0, 0, 0, 0, 0, 0, 0, 0, 0, 0, 0, 0, 0, 0, 0, 0, 0, 0, 0, 0, 0, 0, 0, 0, 0, 0, 0, 0, 0, 0, 0, 0, 0, 0, 0, 0, 0, 0, 0, 0, 0, 0, 0, 0, 0, 0, 0, 0, 0, 0, 0, 0, 0, 0, 0, 0, 0, 0, 0, 0, 0, 0, 0, 0, 0, 0, 0, 0, 0, 0, 0, 0, 0, 0, 0, 0, 0, 0, 0, 0, 0, 0, 0, 0, 0, 0, 0, 0, 0, 0, 0, 0, 0, 0, 0, 0, 0, 0, 0, 0, 0, 0, 0, 0, 0, 0, 0, 0, 0, 0, 0, 0, 0, 0, 0, 0, 0, 0, 0, 0, 0, 0, 0, 0, 0, 0, 0, 0, 0, 0, 0, 0, 0, 0, 0, 0, 0, 0, 0, 0, 0, 0, 0, 0, 0, 0, 0, 0, 0, 0, 0, 0, 0, 0, 0, 0, 0, 0, 0, 0, 0, 0, 0, 0, 0, 0, 0, 1, 1, 1, 1, 1, 1, 1, 1, 1, 1, 1, 1, 1, 1, 1, 1, 1, 1, 1, 1, 1, 1, 1, 1, 1, 1, 1, 1, 1, 1, 1, 1, 1, 1, 1, 1, 1, 1, 1, 1, 1, 1, 1, 1, 1, 1, 1, 1, 1, 1, 1, 1, 1, 1, 1, 1, 1, 1, 1, 1, 1, 1, 1, 1, 1, 1, 1, 1, 1, 1, 1, 1, 1, 1, 1, 1, 1, 1, 1, 1, 1, 1, 1, 1, 1, 1, 1, 1, 1, 1, 1, 1, 1, 1, 1, 1, 1, 1, 1, 1, 1, 1, 1, 1, 1, 1, 1, 1, 1, 1, 1, 1, 1, 1, 1, 1, 1, 1, 1, 1, 1, 1, 1, 1, 1, 1, 1, 1, 1, 1, 1, 1, 1, 1, 1, 1, 1, 1, 1, 1, 1, 1, 1, 1, 1, 1, 1, 1, 1, 1, 1, 1, 1, 1, 1, 1, 1, 1, 1, 1, 1, 1, 1, 1, 1, 1, 1, 1, 1, 1, 1, 1, 1, 1, 1, 1, 1, 1, 1, 1, 1, 1, 1, 1, 1, 1, 1, 1, 1, 1, 1, 1, 1, 1, 1, 1, 1, 1, 1, 1, 1, 1, 1, 1, 1, 1, 1, 1, 1, 1, 1, 1, 1, 1, 1, 1, 1, 1, 1, 1, 1, 1, 1, 1, 1, 1, 1, 1, 1, 1, 1, 1, 1, 1, 1, 1, 1, 1, 1, 1, 1, 1, 1, 1, 1, 1, 1, 1, 1, 1, 1, 1, 1, 1, 1, 1, 1, 1, 1, 1, 1, 1, 1, 1, 1, 1, 1, 1, 1, 1, 1, 1, 1, 1, 1, 1, 1, 1, 1, 1, 1, 1, 1, 1, 1, 1, 1, 1, 1, 1, 1, 1, 1, 1, 1, 1, 1, 1, 1, 1, 1, 1, 1, 1, 1, 1, 1, 1, 1, 1, 1, 1, 1, 1, 1, 1, 1, 1, 1, 1])
_uv = me_cube.uv_layers.new(name='UVMap')
_uv.uv.foreach_set('vector', [0.8164, 0.4414, 0.8164, 0.4414, 0.8164, 0.4414, 0.8164, 0.4414, 0.8164, 0.4414, 0.8164, 0.4414, 0.8164, 0.4414, 0.8164, 0.4414, 0.8164, 0.4414, 0.8164, 0.4414, 0.8164, 0.4414, 0.8164, 0.4414, 0.8164, 0.4414, 0.8164, 0.4414, 0.8164, 0.4414, 0.8164, 0.4414, 0.8164, 0.4414, 0.8164, 0.4414, 0.8164, 0.4414, 0.8164, 0.4414, 0.8164, 0.4414, 0.8164, 0.4414, 0.8164, 0.4414, 0.8164, 0.4414, 0.8164, 0.4414, 0.8164, 0.4414, 0.8164, 0.4414, 0.8164, 0.4414, 0.8164, 0.4414, 0.8164, 0.4414, 0.8164, 0.4414, 0.8164, 0.4414, 0.8164, 0.4414, 0.8164, 0.4414, 0.8164, 0.4414, 0.8164, 0.4414, 0.8164, 0.4414, 0.8164, 0.4414, 0.8164, 0.4414, 0.8164, 0.4414, 0.8164, 0.4414, 0.8164, 0.4414, 0.8164, 0.4414, 0.8164, 0.4414, 0.8164, 0.4414, 0.8164, 0.4414, 0.8164, 0.4414, 0.8164, 0.4414, 0.8164, 0.4414, 0.8164, 0.4414, 0.8164, 0.4414, 0.8164, 0.4414, 0.8164, 0.4414, 0.8164, 0.4414, 0.8164, 0.4414, 0.8164, 0.4414, 0.8164, 0.4414, 0.8164, 0.4414, 0.8164, 0.4414, 0.8164, 0.4414, 0.8164, 0.4414, 0.8164, 0.4414, 0.8164, 0.4414, 0.8164, 0.4414, 0.8164, 0.4414, 0.8164, 0.4414, 0.8164, 0.4414, 0.8164, 0.4414, 0.8164, 0.4414, 0.8164, 0.4414, 0.8164, 0.4414, 0.8164, 0.4414, 0.8164, 0.4414, 0.8164, 0.4414, 0.8164, 0.4414, 0.8164, 0.4414, 0.8164, 0.4414, 0.8164, 0.4414, 0.8164, 0.4414, 0.8164, 0.4414, 0.8164, 0.4414, 0.8164, 0.4414, 0.8164, 0.4414, 0.8164, 0.4414, 0.8164, 0.4414, 0.8164, 0.4414, 0.8164, 0.4414, 0.8164, 0.4414, 0.8164, 0.4414, 0.8164, 0.4414, 0.8164, 0.4414, 0.8164, 0.4414, 0.8164, 0.4414, 0.8164, 0.4414, 0.8164, 0.4414, 0.8164, 0.4414, 0.8164, 0.4414, 0.8164, 0.4414, 0.8164, 0.4414, 0.8164, 0.4414, 0.8164, 0.4414, 0.8164, 0.4414, 0.8164, 0.4414, 0.8164, 0.4414, 0.8164, 0.4414, 0.8164, 0.4414, 0.8164, 0.4414, 0.8164, 0.4414, 0.8164, 0.4414, 0.8164, 0.4414, 0.8164, 0.4414, 0.8164, 0.4414, 0.8164, 0.4414, 0.8164, 0.4414, 0.8164, 0.4414, 0.8164, 0.4414, 0.8164, 0.4414, 0.8164, 0.4414, 0.8164, 0.4414, 0.8164, 0.4414, 0.8164, 0.4414, 0.8164, 0.4414, 0.8164, 0.4414, 0.8164, 0.4414, 0.8164, 0.4414, 0.8164, 0.4414, 0.8164, 0.4414, 0.8164, 0.4414, 0.8164, 0.4414, 0.8164, 0.4414, 0.8164, 0.4414, 0.8164, 0.4414, 0.8164, 0.4414, 0.8164, 0.4414, 0.8164, 0.4414, 0.8164, 0.4414, 0.8164, 0.4414, 0.8164, 0.4414, 0.8164, 0.4414, 0.8164, 0.4414, 0.8164, 0.4414, 0.8164, 0.4414, 0.8164, 0.4414, 0.8164, 0.4414, 0.8164, 0.4414, 0.8164, 0.4414, 0.8164, 0.4414, 0.8164, 0.4414, 0.8164, 0.4414, 0.8164, 0.4414, 0.8164, 0.4414, 0.8164, 0.4414, 0.8164, 0.4414, 0.8164, 0.4414, 0.8164, 0.4414, 0.8164, 0.4414, 0.8164, 0.4414, 0.8164, 0.4414, 0.8164, 0.4414, 0.8164, 0.4414, 0.8164, 0.4414, 0.8164, 0.4414, 0.8164, 0.4414, 0.8164, 0.4414, 0.8164, 0.4414, 0.8164, 0.4414, 0.8164, 0.4414, 0.8164, 0.4414, 0.8164, 0.4414, 0.8164, 0.4414, 0.8164, 0.4414, 0.8164, 0.4414, 0.8164, 0.4414, 0.8164, 0.4414, 0.8164, 0.4414, 0.8164, 0.4414, 0.8164, 0.4414, 0.8164, 0.4414, 0.8164, 0.4414, 0.8164, 0.4414, 0.8164, 0.4414, 0.8164, 0.4414, 0.8164, 0.4414, 0.8164, 0.4414, 0.8164, 0.4414, 0.8164, 0.4414, 0.8164, 0.4414, 0.8164, 0.4414, 0.8164, 0.4414, 0.8164, 0.4414, 0.8164, 0.4414, 0.8164, 0.4414, 0.8164, 0.4414, 0.8164, 0.4414, 0.8164, 0.4414, 0.8164, 0.4414, 0.8164, 0.4414, 0.8164, 0.4414, 0.8164, 0.4414, 0.8164, 0.4414, 0.8164, 0.4414, 0.8164, 0.4414, 0.8164, 0.4414, 0.8164, 0.4414, 0.8164, 0.4414, 0.8164, 0.4414, 0.8164, 0.4414, 0.8164, 0.4414, 0.8164, 0.4414, 0.8164, 0.4414, 0.8164, 0.4414, 0.8164, 0.4414, 0.8164, 0.4414, 0.8164, 0.4414, 0.8164, 0.4414, 0.8164, 0.4414, 0.8164, 0.4414, 0.8164, 0.4414, 0.8164, 0.4414, 0.8164, 0.4414, 0.8164, 0.4414, 0.8164, 0.4414, 0.8164, 0.4414, 0.8164, 0.4414, 0.8164, 0.4414, 0.8164, 0.4414, 0.8164, 0.4414, 0.8164, 0.4414, 0.8164, 0.4414, 0.8164, 0.4414, 0.8164, 0.4414, 0.8164, 0.4414, 0.8164, 0.4414, 0.8164, 0.4414, 0.8164, 0.4414, 0.8164, 0.4414, 0.8164, 0.4414, 0.8164, 0.4414, 0.8164, 0.4414, 0.8164, 0.4414, 0.8164, 0.4414, 0.8164, 0.4414, 0.8164, 0.4414, 0.8164, 0.4414, 0.8164, 0.4414, 0.8164, 0.4414, 0.8164, 0.4414, 0.8164, 0.4414, 0.8164, 0.4414, 0.8164, 0.4414, 0.8164, 0.4414, 0.8164, 0.4414, 0.8164, 0.4414, 0.8164, 0.4414, 0.8164, 0.4414, 0.8164, 0.4414, 0.8164, 0.4414, 0.8164, 0.4414, 0.8164, 0.4414, 0.8164, 0.4414, 0.8164, 0.4414, 0.8164, 0.4414, 0.8164, 0.4414, 0.8164, 0.4414, 0.8164, 0.4414, 0.8164, 0.4414, 0.8164, 0.4414, 0.8164, 0.4414, 0.8164, 0.4414, 0.8164, 0.4414, 0.8164, 0.4414, 0.8164, 0.4414, 0.8164, 0.4414, 0.8164, 0.4414, 0.8164, 0.4414, 0.8164, 0.4414, 0.8164, 0.4414, 0.8164, 0.4414, 0.8164, 0.4414, 0.8164, 0.4414, 0.8164, 0.4414, 0.8164, 0.4414, 0.8164, 0.4414, 0.8164, 0.4414, 0.8164, 0.4414, 0.8164, 0.4414, 0.8164, 0.4414, 0.8164, 0.4414, 0.8164, 0.4414, 0.8164, 0.4414, 0.8164, 0.4414, 0.8164, 0.4414, 0.8164, 0.4414, 0.8164, 0.4414, 0.8164, 0.4414, 0.8164, 0.4414, 0.8164, 0.4414, 0.8164, 0.4414, 0.8164, 0.4414, 0.8164, 0.4414, 0.8164, 0.4414, 0.8164, 0.4414, 0.8164, 0.4414, 0.8164, 0.4414, 0.8164, 0.4414, 0.8164, 0.4414, 0.8164, 0.4414, 0.8164, 0.4414, 0.8164, 0.4414, 0.8164, 0.4414, 0.8164, 0.4414, 0.8164, 0.4414, 0.8164, 0.4414, 0.8164, 0.4414, 0.8164, 0.4414, 0.8164, 0.4414, 0.8164, 0.4414, 0.8164, 0.4414, 0.8164, 0.4414, 0.8164, 0.4414, 0.8164, 0.4414, 0.8164, 0.4414, 0.8164, 0.4414, 0.8164, 0.4414, 0.8164, 0.4414, 0.8164, 0.4414, 0.8164, 0.4414, 0.8164, 0.4414, 0.8164, 0.4414, 0.8164, 0.4414, 0.8164, 0.4414, 0.8164, 0.4414, 0.8164, 0.4414, 0.8164, 0.4414, 0.8164, 0.4414, 0.8164, 0.4414, 0.8164, 0.4414, 0.8164, 0.4414, 0.8164, 0.4414, 0.8164, 0.4414, 0.8164, 0.4414, 0.8164, 0.4414, 0.8164, 0.4414, 0.8164, 0.4414, 0.8164, 0.4414, 0.8164, 0.4414, 0.8164, 0.4414, 0.8164, 0.4414, 0.8164, 0.4414, 0.8164, 0.4414, 0.8164, 0.4414, 0.8164, 0.4414, 0.8164, 0.4414, 0.8164, 0.4414, 0.8164, 0.4414, 0.8164, 0.4414, 0.8164, 0.4414, 0.8164, 0.4414, 0.8164, 0.4414, 0.8164, 0.4414, 0.8164, 0.4414, 0.8164, 0.4414, 0.8164, 0.4414, 0.8164, 0.4414, 0.8164, 0.4414, 0.8164, 0.4414, 0.8164, 0.4414, 0.8164, 0.4414, 0.8164, 0.4414, 0.8164, 0.4414, 0.8164, 0.4414, 0.8164, 0.4414, 0.8164, 0.4414, 0.8164, 0.4414, 0.8164, 0.4414, 0.8164, 0.4414, 0.8164, 0.4414, 0.8164, 0.4414, 0.8164, 0.4414, 0.8164, 0.4414, 0.8164, 0.4414, 0.8164, 0.4414, 0.8164, 0.4414, 0.8164, 0.4414, 0.8164, 0.4414, 0.8164, 0.4414, 0.8164, 0.4414, 0.8164, 0.4414, 0.8164, 0.4414, 0.8164, 0.4414, 0.8164, 0.4414, 0.8164, 0.4414, 0.8164, 0.4414, 0.8164, 0.4414, 0.8164, 0.4414, 0.8164, 0.4414, 0.8164, 0.4414, 0.8164, 0.4414, 0.8164, 0.4414, 0.8164, 0.4414, 0.8164, 0.4414, 0.8164, 0.4414, 0.8164, 0.4414, 0.8164, 0.4414, 0.8164, 0.4414, 0.8164, 0.4414, 0.8164, 0.4414, 0.8164, 0.4414, 0.8164, 0.4414, 0.8164, 0.4414, 0.8164, 0.4414, 0.8164, 0.4414, 0.8164, 0.4414, 0.8164, 0.4414, 0.8164, 0.4414, 0.8164, 0.4414, 0.8164, 0.4414, 0.8164, 0.4414, 0.8164, 0.4414, 0.8164, 0.4414, 0.8164, 0.4414, 0.8164, 0.4414, 0.8164, 0.4414, 0.8164, 0.4414, 0.8164, 0.4414, 0.8164, 0.4414, 0.8164, 0.4414, 0.8164, 0.4414, 0.8164, 0.4414, 0.8164, 0.4414, 0.8164, 0.4414, 0.8164, 0.4414, 0.8164, 0.4414, 0.8164, 0.4414, 0.8164, 0.4414, 0.8164, 0.4414, 0.8164, 0.4414, 0.8164, 0.4414, 0.8164, 0.4414, 0.8164, 0.4414, 0.8164, 0.4414, 0.8164, 0.4414, 0.8164, 0.4414, 0.8164, 0.4414, 0.8164, 0.4414, 0.8164, 0.4414, 0.8164, 0.4414, 0.8164, 0.4414, 0.8164, 0.4414, 0.8164, 0.4414, 0.8164, 0.4414, 0.8164, 0.4414, 0.8164, 0.4414, 0.8164, 0.4414, 0.8164, 0.4414, 0.8164, 0.4414, 0.8164, 0.4414, 0.8164, 0.4414, 0.8164, 0.4414, 0.8164, 0.4414, 0.8164, 0.4414, 0.8164, 0.4414, 0.8164, 0.4414, 0.8164, 0.4414, 0.8164, 0.4414, 0.8164, 0.4414, 0.8164, 0.4414, 0.8164, 0.4414, 0.8164, 0.4414, 0.8164, 0.4414, 0.8164, 0.4414, 0.8164, 0.4414, 0.8164, 0.4414, 0.8164, 0.4414, 0.8164, 0.4414, 0.8164, 0.4414, 0.8164, 0.4414, 0.8164, 0.4414, 0.8164, 0.4414, 0.8164, 0.4414, 0.8164, 0.4414, 0.8164, 0.4414, 0.8164, 0.4414, 0.8164, 0.4414, 0.8164, 0.4414, 0.8164, 0.4414, 0.8164, 0.4414, 0.8164, 0.4414, 0.8164, 0.4414, 0.8164, 0.4414, 0.8164, 0.4414, 0.8164, 0.4414, 0.8164, 0.4414, 0.8164, 0.4414, 0.8164, 0.4414, 0.8164, 0.4414, 0.8164, 0.4414, 0.8164, 0.4414, 0.8164, 0.4414, 0.8164, 0.4414, 0.8164, 0.4414, 0.8164, 0.4414, 0.8164, 0.4414, 0.8164, 0.4414, 0.8164, 0.4414, 0.8164, 0.4414, 0.8164, 0.4414, 0.8164, 0.4414, 0.8164, 0.4414, 0.8164, 0.4414, 0.8164, 0.4414, 0.8164, 0.4414, 0.8164, 0.4414, 0.8164, 0.4414, 0.8164, 0.4414, 0.8164, 0.4414, 0.8164, 0.4414, 0.8164, 0.4414, 0.8164, 0.4414, 0.8164, 0.4414, 0.8164, 0.4414, 0.8164, 0.4414, 0.8164, 0.4414, 0.8164, 0.4414, 0.8164, 0.4414, 0.8164, 0.4414, 0.8164, 0.4414, 0.8164, 0.4414, 0.8164, 0.4414, 0.8164, 0.4414, 0.8164, 0.4414, 0.8164, 0.4414, 0.8164, 0.4414, 0.8164, 0.4414, 0.8164, 0.4414, 0.8164, 0.4414, 0.8164, 0.4414, 0.8164, 0.4414, 0.8164, 0.4414, 0.8164, 0.4414, 0.8164, 0.4414, 0.8164, 0.4414, 0.8164, 0.4414, 0.8164, 0.4414, 0.8164, 0.4414, 0.8164, 0.4414, 0.8164, 0.4414, 0.8164, 0.4414, 0.8164, 0.4414, 0.8164, 0.4414, 0.8164, 0.4414, 0.8164, 0.4414, 0.8164, 0.4414, 0.8164, 0.4414, 0.8164, 0.4414, 0.8164, 0.4414, 0.8164, 0.4414, 0.8164, 0.4414, 0.8164, 0.4414, 0.8164, 0.4414, 0.8164, 0.4414, 0.8164, 0.4414, 0.8164, 0.4414, 0.8164, 0.4414, 0.8164, 0.4414, 0.8164, 0.4414, 0.8164, 0.4414, 0.8164, 0.4414, 0.8164, 0.4414, 0.8164, 0.4414, 0.8164, 0.4414, 0.8164, 0.4414, 0.8164, 0.4414, 0.8164, 0.4414, 0.8164, 0.4414, 0.8164, 0.4414, 0.8164, 0.4414, 0.8164, 0.4414, 0.8164, 0.4414, 0.8164, 0.4414, 0.8164, 0.4414, 0.8164, 0.4414, 0.8164, 0.4414, 0.8164, 0.4414, 0.8164, 0.4414, 0.8164, 0.4414, 0.8164, 0.4414, 0.8164, 0.4414, 0.8164, 0.4414, 0.8164, 0.4414, 0.8164, 0.4414, 0.8164, 0.4414, 0.8164, 0.4414, 0.8164, 0.4414, 0.8164, 0.4414, 0.8164, 0.4414, 0.8164, 0.4414, 0.8164, 0.4414, 0.8164, 0.4414, 0.8164, 0.4414, 0.8164, 0.4414, 0.8164, 0.4414, 0.8164, 0.4414, 0.8164, 0.4414, 0.8164, 0.4414, 0.8164, 0.4414, 0.8164, 0.4414, 0.8164, 0.4414, 0.8164, 0.4414, 0.8164, 0.4414, 0.8164, 0.4414, 0.8164, 0.4414, 0.8164, 0.4414, 0.8164, 0.4414, 0.8164, 0.4414, 0.8164, 0.4414, 0.8164, 0.4414, 0.8164, 0.4414, 0.8164, 0.4414, 0.8164, 0.4414, 0.8164, 0.4414, 0.8164, 0.4414, 0.8164, 0.4414, 0.8164, 0.4414, 0.8164, 0.4414, 0.8164, 0.4414, 0.8164, 0.4414, 0.8164, 0.4414, 0.8164, 0.4414, 0.8164, 0.4414, 0.8164, 0.4414, 0.8164, 0.4414, 0.8164, 0.4414, 0.8164, 0.4414, 0.8164, 0.4414, 0.8164, 0.4414, 0.8164, 0.4414, 0.8164, 0.4414, 0.8164, 0.4414, 0.8164, 0.4414, 0.8164, 0.4414, 0.8164, 0.4414, 0.8164, 0.4414, 0.8164, 0.4414, 0.8164, 0.4414, 0.8164, 0.4414, 0.8164, 0.4414, 0.8164, 0.4414, 0.8164, 0.4414, 0.8164, 0.4414, 0.8164, 0.4414, 0.8164, 0.4414, 0.8164, 0.4414, 0.8164, 0.4414, 0.8164, 0.4414, 0.8164, 0.4414, 0.8164, 0.4414, 0.8164, 0.4414, 0.8164, 0.4414, 0.8164, 0.4414, 0.8164, 0.4414, 0.8164, 0.4414, 0.8164, 0.4414, 0.8164, 0.4414, 0.8164, 0.4414, 0.8164, 0.4414, 0.8164, 0.4414, 0.8164, 0.4414, 0.8164, 0.4414, 0.8164, 0.4414, 0.8164, 0.4414, 0.8164, 0.4414, 0.8164, 0.4414, 0.8164, 0.4414, 0.8164, 0.4414, 0.8164, 0.4414, 0.8164, 0.4414, 0.8164, 0.4414, 0.8164, 0.4414, 0.8164, 0.4414, 0.8164, 0.4414, 0.8164, 0.4414, 0.8164, 0.4414, 0.8164, 0.4414, 0.8164, 0.4414, 0.8164, 0.4414, 0.8164, 0.4414, 0.8164, 0.4414, 0.8164, 0.4414, 0.8164, 0.4414, 0.8164, 0.4414, 0.8164, 0.4414, 0.8164, 0.4414, 0.8164, 0.4414, 0.8164, 0.4414, 0.8164, 0.4414, 0.8164, 0.4414, 0.8164, 0.4414, 0.8164, 0.4414, 0.8164, 0.4414, 0.8164, 0.4414, 0.8164, 0.4414, 0.8164, 0.4414, 0.8164, 0.4414, 0.8164, 0.4414, 0.8164, 0.4414, 0.8164, 0.4414, 0.8164, 0.4414, 0.8164, 0.4414, 0.8164, 0.4414, 0.8164, 0.4414, 0.8164, 0.4414, 0.8164, 0.4414, 0.8164, 0.4414, 0.8164, 0.4414, 0.8164, 0.4414, 0.8164, 0.4414, 0.8164, 0.4414, 0.8164, 0.4414, 0.8164, 0.4414, 0.8164, 0.4414, 0.8164, 0.4414, 0.8164, 0.4414, 0.8164, 0.4414, 0.8164, 0.4414, 0.8164, 0.4414, 0.8164, 0.4414, 0.8164, 0.4414, 0.8164, 0.4414, 0.8164, 0.4414, 0.8164, 0.4414, 0.8164, 0.4414, 0.8164, 0.4414, 0.8164, 0.4414, 0.8164, 0.4414, 0.8164, 0.4414, 0.8164, 0.4414, 0.8164, 0.4414, 0.8164, 0.4414, 0.8164, 0.4414, 0.8164, 0.4414, 0.8164, 0.4414, 0.8164, 0.4414, 0.8164, 0.4414, 0.8164, 0.4414, 0.8164, 0.4414, 0.8164, 0.4414, 0.8164, 0.4414, 0.8164, 0.4414, 0.8164, 0.4414, 0.8164, 0.4414, 0.8164, 0.4414, 0.8164, 0.4414, 0.8164, 0.4414, 0.8164, 0.4414, 0.8164, 0.4414, 0.8164, 0.4414, 0.8164, 0.4414, 0.8164, 0.4414, 0.8164, 0.4414, 0.8164, 0.4414, 0.8164, 0.4414, 0.8164, 0.4414, 0.8164, 0.4414, 0.8164, 0.4414, 0.8164, 0.4414, 0.8164, 0.4414, 0.8164, 0.4414, 0.8164, 0.4414, 0.8164, 0.4414, 0.8164, 0.4414, 0.8164, 0.4414, 0.8164, 0.4414, 0.8164, 0.4414, 0.8164, 0.4414, 0.8164, 0.4414, 0.8164, 0.4414, 0.8164, 0.4414, 0.8164, 0.4414, 0.8164, 0.4414, 0.8164, 0.4414, 0.8164, 0.4414, 0.8164, 0.4414, 0.8164, 0.4414, 0.8164, 0.4414, 0.8164, 0.4414, 0.8164, 0.4414, 0.8164, 0.4414, 0.8164, 0.4414, 0.8164, 0.4414, 0.8164, 0.4414, 0.8164, 0.4414, 0.8164, 0.4414, 0.8164, 0.4414, 0.8164, 0.4414, 0.8164, 0.4414, 0.8164, 0.4414, 0.8164, 0.4414, 0.8164, 0.4414, 0.8164, 0.4414, 0.8164, 0.4414, 0.8164, 0.4414, 0.8164, 0.4414, 0.8164, 0.4414, 0.8164, 0.4414, 0.8164, 0.4414, 0.8164, 0.4414, 0.8164, 0.4414, 0.8164, 0.4414, 0.8164, 0.4414, 0.8164, 0.4414, 0.8164, 0.4414, 0.8164, 0.4414, 0.8164, 0.4414, 0.8164, 0.4414, 0.8164, 0.4414, 0.8164, 0.4414, 0.8164, 0.4414, 0.8164, 0.4414, 0.8164, 0.4414, 0.8164, 0.4414, 0.8164, 0.4414, 0.8164, 0.4414, 0.8164, 0.4414, 0.8164, 0.4414, 0.8164, 0.4414, 0.8164, 0.4414, 0.8164, 0.4414, 0.8164, 0.4414, 0.8164, 0.4414, 0.8164, 0.4414, 0.8164, 0.4414, 0.8164, 0.4414, 0.8164, 0.4414, 0.8164, 0.4414, 0.8164, 0.4414, 0.8164, 0.4414, 0.8164, 0.4414, 0.8164, 0.4414, 0.8164, 0.4414, 0.8164, 0.4414, 0.8164, 0.4414, 0.8164, 0.4414, 0.8164, 0.4414, 0.8164, 0.4414, 0.8164, 0.4414, 0.8164, 0.4414, 0.8164, 0.4414, 0.8164, 0.4414, 0.8164, 0.4414, 0.8164, 0.4414, 0.8164, 0.4414, 0.8164, 0.4414, 0.8164, 0.4414, 0.8164, 0.4414, 0.8164, 0.4414, 0.8164, 0.4414, 0.8164, 0.4414, 0.8164, 0.4414, 0.8164, 0.4414, 0.8164, 0.4414, 0.8164, 0.4414, 0.8164, 0.4414, 0.8164, 0.4414, 0.8164, 0.4414, 0.8164, 0.4414, 0.8164, 0.4414, 0.8164, 0.4414, 0.8164, 0.4414, 0.8164, 0.4414, 0.8164, 0.4414, 0.8164, 0.4414, 0.8164, 0.4414, 0.8164, 0.4414, 0.8164, 0.4414, 0.8164, 0.4414, 0.8164, 0.4414, 0.8164, 0.4414, 0.8164, 0.4414, 0.8164, 0.4414, 0.8164, 0.4414, 0.8164, 0.4414, 0.8164, 0.4414, 0.8164, 0.4414, 0.8164, 0.4414, 0.8164, 0.4414, 0.8164, 0.4414, 0.8164, 0.4414, 0.8164, 0.4414, 0.8164, 0.4414, 0.8164, 0.4414, 0.8164, 0.4414, 0.8164, 0.4414, 0.8164, 0.4414, 0.8164, 0.4414, 0.8164, 0.4414, 0.8164, 0.4414, 0.8164, 0.4414, 0.8164, 0.4414, 0.8164, 0.4414, 0.8164, 0.4414, 0.8164, 0.4414, 0.8164, 0.4414, 0.8164, 0.4414, 0.8164, 0.4414, 0.8164, 0.4414, 0.8164, 0.4414, 0.8164, 0.4414, 0.8164, 0.4414, 0.8164, 0.4414, 0.8164, 0.4414, 0.8164, 0.4414, 0.8164, 0.4414, 0.8164, 0.4414, 0.8164, 0.4414, 0.8164, 0.4414, 0.8164, 0.4414, 0.8164, 0.4414, 0.8164, 0.4414, 0.8164, 0.4414, 0.8164, 0.4414, 0.8164, 0.4414, 0.8164, 0.4414, 0.8164, 0.4414, 0.8164, 0.4414, 0.8164, 0.4414, 0.8164, 0.4414, 0.8164, 0.4414, 0.8164, 0.4414, 0.8164, 0.4414, 0.8164, 0.4414, 0.8164, 0.4414, 0.8164, 0.4414, 0.8164, 0.4414, 0.8164, 0.4414, 0.8164, 0.4414, 0.8164, 0.4414, 0.8164, 0.4414, 0.8164, 0.4414, 0.8164, 0.4414, 0.8164, 0.4414, 0.8164, 0.4414, 0.8164, 0.4414, 0.8164, 0.4414, 0.8164, 0.4414, 0.8164, 0.4414, 0.8164, 0.4414, 0.8164, 0.4414, 0.8164, 0.4414, 0.8164, 0.4414, 0.8164, 0.4414, 0.8164, 0.4414, 0.8164, 0.4414, 0.8164, 0.4414, 0.8164, 0.4414, 0.8164, 0.4414, 0.8164, 0.4414, 0.8164, 0.4414, 0.8164, 0.4414, 0.8164, 0.4414, 0.8164, 0.4414, 0.8164, 0.4414, 0.8164, 0.4414, 0.8164, 0.4414, 0.8164, 0.4414, 0.8164, 0.4414, 0.8164, 0.4414, 0.8164, 0.4414, 0.8164, 0.4414, 0.8164, 0.4414, 0.8164, 0.4414, 0.8164, 0.4414, 0.8164, 0.4414, 0.8164, 0.4414, 0.8164, 0.4414, 0.8164, 0.4414, 0.8164, 0.4414, 0.8164, 0.4414, 0.8164, 0.4414, 0.8164, 0.4414, 0.8164, 0.4414, 0.8164, 0.4414, 0.8164, 0.4414, 0.8164, 0.4414, 0.8164, 0.4414, 0.8164, 0.4414, 0.8164, 0.4414, 0.8164, 0.4414, 0.8164, 0.4414, 0.8164, 0.4414, 0.8164, 0.4414, 0.8164, 0.4414, 0.8164, 0.4414, 0.8164, 0.4414, 0.8164, 0.4414, 0.8164, 0.4414, 0.8164, 0.4414, 0.8164, 0.4414, 0.8164, 0.4414, 0.8164, 0.4414, 0.8164, 0.4414, 0.8164, 0.4414, 0.8164, 0.4414, 0.8164, 0.4414, 0.8164, 0.4414, 0.8164, 0.4414, 0.8164, 0.4414, 0.8164, 0.4414, 0.8164, 0.4414, 0.8164, 0.4414, 0.8164, 0.4414, 0.8164, 0.4414, 0.8164, 0.4414, 0.8164, 0.4414, 0.8164, 0.4414, 0.8164, 0.4414, 0.8164, 0.4414, 0.8164, 0.4414, 0.8164, 0.4414, 0.8164, 0.4414, 0.8164, 0.4414, 0.8164, 0.4414, 0.8164, 0.4414, 0.8164, 0.4414, 0.8164, 0.4414, 0.8164, 0.4414, 0.8164, 0.4414, 0.8164, 0.4414, 0.8164, 0.4414, 0.8164, 0.4414, 0.8164, 0.4414, 0.8164, 0.4414, 0.8164, 0.4414, 0.8164, 0.4414, 0.8164, 0.4414, 0.8164, 0.4414, 0.8164, 0.4414, 0.8164, 0.4414, 0.8164, 0.4414, 0.8164, 0.4414, 0.8164, 0.4414, 0.8164, 0.4414, 0.8164, 0.4414, 0.8164, 0.4414, 0.8164, 0.4414, 0.8164, 0.4414, 0.8164, 0.4414, 0.8164, 0.4414, 0.8164, 0.4414, 0.8164, 0.4414, 0.8164, 0.4414, 0.8164, 0.4414, 0.8164, 0.4414, 0.8164, 0.4414, 0.8164, 0.4414, 0.8164, 0.4414, 0.8164, 0.4414, 0.8164, 0.4414, 0.8164, 0.4414, 0.8164, 0.4414, 0.8164, 0.4414, 0.8164, 0.4414, 0.8164, 0.4414, 0.8164, 0.4414, 0.8164, 0.4414, 0.8164, 0.4414, 0.8164, 0.4414, 0.8164, 0.4414, 0.8164, 0.4414, 0.8164, 0.4414, 0.8164, 0.4414, 0.8164, 0.4414, 0.8164, 0.4414, 0.8164, 0.4414, 0.8164, 0.4414, 0.8164, 0.4414, 0.8164, 0.4414, 0.8164, 0.4414, 0.8164, 0.4414, 0.8164, 0.4414, 0.8164, 0.4414, 0.8164, 0.4414, 0.8164, 0.4414, 0.8164, 0.4414, 0.8164, 0.4414, 0.8164, 0.4414, 0.8164, 0.4414, 0.8164, 0.4414, 0.8164, 0.4414, 0.8164, 0.4414, 0.8164, 0.4414, 0.8164, 0.4414, 0.8164, 0.4414, 0.8164, 0.4414, 0.8164, 0.4414, 0.8164, 0.4414, 0.8164, 0.4414, 0.8164, 0.4414, 0.8164, 0.4414, 0.8164, 0.4414, 0.8164, 0.4414, 0.8164, 0.4414, 0.8164, 0.4414, 0.8164, 0.4414, 0.8164, 0.4414, 0.8164, 0.4414, 0.8164, 0.4414, 0.8164, 0.4414, 0.8164, 0.4414, 0.8164, 0.4414, 0.8164, 0.4414, 0.8164, 0.4414, 0.8164, 0.4414, 0.8164, 0.4414, 0.8164, 0.4414, 0.8164, 0.4414, 0.8164, 0.4414, 0.8164, 0.4414, 0.8164, 0.4414, 0.8164, 0.4414, 0.8164, 0.4414, 0.8164, 0.4414, 0.8164, 0.4414, 0.8164, 0.4414, 0.8164, 0.4414, 0.8164, 0.4414, 0.8164, 0.4414, 0.8164, 0.4414, 0.8164, 0.4414, 0.8164, 0.4414, 0.8164, 0.4414, 0.8164, 0.4414, 0.8164, 0.4414, 0.8164, 0.4414, 0.8164, 0.4414, 0.8164, 0.4414, 0.8164, 0.4414, 0.8164, 0.4414, 0.8164, 0.4414, 0.8164, 0.4414, 0.8164, 0.4414, 0.8164, 0.4414, 0.8164, 0.4414, 0.8164, 0.4414, 0.8164, 0.4414, 0.8164, 0.4414, 0.8164, 0.4414, 0.8164, 0.4414, 0.8164, 0.4414, 0.8164, 0.4414, 0.8164, 0.4414, 0.8164, 0.4414, 0.8164, 0.4414, 0.8164, 0.4414, 0.8164, 0.4414, 0.8164, 0.4414, 0.8164, 0.4414, 0.8164, 0.4414, 0.8164, 0.4414, 0.8164, 0.4414, 0.8164, 0.4414, 0.8164, 0.4414, 0.8164, 0.4414, 0.8164, 0.4414, 0.8164, 0.4414, 0.8164, 0.4414, 0.8164, 0.4414, 0.8164, 0.4414, 0.8164, 0.4414, 0.8164, 0.4414, 0.8164, 0.4414, 0.8164, 0.4414, 0.8164, 0.4414, 0.8164, 0.4414, 0.8164, 0.4414, 0.8164, 0.4414, 0.8164, 0.4414, 0.8164, 0.4414, 0.8164, 0.4414, 0.8164, 0.4414, 0.8164, 0.4414, 0.8164, 0.4414, 0.8164, 0.4414, 0.8164, 0.4414, 0.8164, 0.4414, 0.8164, 0.4414, 0.8164, 0.4414, 0.8164, 0.4414, 0.8164, 0.4414, 0.8164, 0.4414, 0.8164, 0.4414, 0.8164, 0.4414, 0.8164, 0.4414, 0.8164, 0.4414, 0.8164, 0.4414, 0.8164, 0.4414, 0.8164, 0.4414, 0.8164, 0.4414, 0.8164, 0.4414, 0.8164, 0.4414, 0.8164, 0.4414, 0.8164, 0.4414, 0.8164, 0.4414, 0.8164, 0.4414, 0.8164, 0.4414, 0.8164, 0.4414, 0.8164, 0.4414, 0.8164, 0.4414, 0.8164, 0.4414, 0.8164, 0.4414, 0.8164, 0.4414, 0.8164, 0.4414, 0.8164, 0.4414, 0.8164, 0.4414, 0.8164, 0.4414, 0.8164, 0.4414, 0.8164, 0.4414, 0.8164, 0.4414, 0.8164, 0.4414, 0.8164, 0.4414, 0.8164, 0.4414, 0.8164, 0.4414, 0.8164, 0.4414, 0.8164, 0.4414, 0.8164, 0.4414, 0.8164, 0.4414, 0.8164, 0.4414, 0.8164, 0.4414, 0.8164, 0.4414, 0.8164, 0.4414, 0.8164, 0.4414, 0.8164, 0.4414, 0.8164, 0.4414, 0.8164, 0.4414, 0.8164, 0.4414, 0.8164, 0.4414, 0.8164, 0.4414, 0.8164, 0.4414, 0.8164, 0.4414, 0.8164, 0.4414, 0.8164, 0.4414, 0.8164, 0.4414, 0.8164, 0.4414, 0.8164, 0.4414, 0.8164, 0.4414, 0.8164, 0.4414, 0.8164, 0.4414, 0.8164, 0.4414, 0.8164, 0.4414, 0.8164, 0.4414, 0.8164, 0.4414, 0.8164, 0.4414, 0.8164, 0.4414, 0.8164, 0.4414, 0.8164, 0.4414, 0.8164, 0.4414, 0.8164, 0.4414, 0.8164, 0.4414, 0.8164, 0.4414, 0.8164, 0.4414, 0.8164, 0.4414, 0.8164, 0.4414, 0.8164, 0.4414, 0.8164, 0.4414, 0.8164, 0.4414, 0.8164, 0.4414, 0.8164, 0.4414, 0.8164, 0.4414, 0.8164, 0.4414, 0.8164, 0.4414, 0.8164, 0.4414, 0.8164, 0.4414, 0.8164, 0.4414, 0.8164, 0.4414, 0.8164, 0.4414, 0.8164, 0.4414, 0.8164, 0.4414, 0.8164, 0.4414, 0.8164, 0.4414, 0.8164, 0.4414, 0.8164, 0.4414, 0.8164, 0.4414, 0.8164, 0.4414, 0.8164, 0.4414, 0.8164, 0.4414, 0.8164, 0.4414, 0.8164, 0.4414, 0.8164, 0.4414, 0.8164, 0.4414, 0.8164, 0.4414, 0.8164, 0.4414, 0.8164, 0.4414, 0.8164, 0.4414, 0.8164, 0.4414, 0.8164, 0.4414, 0.8164, 0.4414, 0.8164, 0.4414, 0.8164, 0.4414, 0.8164, 0.4414, 0.8164, 0.4414, 0.8164, 0.4414, 0.8164, 0.4414, 0.8164, 0.4414, 0.8164, 0.4414, 0.8164, 0.4414, 0.8164, 0.4414, 0.8164, 0.4414, 0.8164, 0.4414, 0.8164, 0.4414, 0.8164, 0.4414, 0.8164, 0.4414, 0.8164, 0.4414, 0.8164, 0.4414, 0.8164, 0.4414, 0.8164, 0.4414, 0.8164, 0.4414, 0.8164, 0.4414, 0.8164, 0.4414, 0.8164, 0.4414, 0.8164, 0.4414, 0.8164, 0.4414, 0.8164, 0.4414, 0.8164, 0.4414, 0.8164, 0.4414, 0.8164, 0.4414, 0.8164, 0.4414, 0.8164, 0.4414, 0.8164, 0.4414, 0.8164, 0.4414, 0.8164, 0.4414, 0.8164, 0.4414, 0.8164, 0.4414, 0.8164, 0.4414, 0.8164, 0.4414, 0.8164, 0.4414, 0.8164, 0.4414, 0.8164, 0.4414, 0.8164, 0.4414, 0.8164, 0.4414, 0.8164, 0.4414, 0.8164, 0.4414, 0.8164, 0.4414, 0.8164, 0.4414, 0.8164, 0.4414, 0.8164, 0.4414, 0.8164, 0.4414, 0.8164, 0.4414, 0.8164, 0.4414, 0.8164, 0.4414, 0.8164, 0.4414, 0.8164, 0.4414, 0.8164, 0.4414, 0.8164, 0.4414, 0.8164, 0.4414, 0.8164, 0.4414, 0.8164, 0.4414, 0.8164, 0.4414, 0.8164, 0.4414, 0.8164, 0.4414, 0.8164, 0.4414, 0.8164, 0.4414, 0.8164, 0.4414, 0.8164, 0.4414, 0.8164, 0.4414, 0.8164, 0.4414, 0.8164, 0.4414, 0.8164, 0.4414, 0.8164, 0.4414, 0.8164, 0.4414, 0.8164, 0.4414, 0.8164, 0.4414, 0.8164, 0.4414, 0.8164, 0.4414, 0.8164, 0.4414, 0.8164, 0.4414, 0.8164, 0.4414, 0.8164, 0.4414, 0.8164, 0.4414, 0.8164, 0.4414, 0.8164, 0.4414, 0.8164, 0.4414, 0.8164, 0.4414, 0.8164, 0.4414, 0.8164, 0.4414, 0.8164, 0.4414, 0.8164, 0.4414, 0.8164, 0.4414, 0.8164, 0.4414, 0.8164, 0.4414, 0.8164, 0.4414, 0.8164, 0.4414, 0.8164, 0.4414, 0.8164, 0.4414, 0.8164, 0.4414, 0.8164, 0.4414, 0.8164, 0.4414, 0.8164, 0.4414, 0.8164, 0.4414, 0.8164, 0.4414, 0.8164, 0.4414, 0.8164, 0.4414, 0.8164, 0.4414, 0.8164, 0.4414, 0.8164, 0.4414, 0.8047, 0.1756, 0.8047, 0.1756, 0.8047, 0.1756, 0.8047, 0.1756, 0.8047, 0.1756, 0.8047, 0.1756, 0.8047, 0.1756, 0.8047, 0.1756, 0.8047, 0.1756, 0.8047, 0.1756, 0.8047, 0.1756, 0.8047, 0.1756, 0.8047, 0.1756, 0.8047, 0.1756, 0.8047, 0.1756, 0.8047, 0.1756, 0.8047, 0.1756, 0.8047, 0.1756, 0.8047, 0.1756, 0.8047, 0.1756, 0.8047, 0.1756, 0.8047, 0.1756, 0.8047, 0.1756, 0.8047, 0.1756, 0.8047, 0.1756, 0.8047, 0.1756, 0.8047, 0.1756, 0.8047, 0.1756, 0.8047, 0.1756, 0.8047, 0.1756, 0.8047, 0.1756, 0.8047, 0.1756, 0.8047, 0.1756, 0.8047, 0.1756, 0.8047, 0.1756, 0.8047, 0.1756, 0.8047, 0.1756, 0.8047, 0.1756, 0.8047, 0.1756, 0.8047, 0.1756, 0.8047, 0.1756, 0.8047, 0.1756, 0.8047, 0.1756, 0.8047, 0.1756, 0.8047, 0.1756, 0.8047, 0.1756, 0.8047, 0.1756, 0.8047, 0.1756, 0.8047, 0.1756, 0.8047, 0.1756, 0.8047, 0.1756, 0.8047, 0.1756, 0.8047, 0.1756, 0.8047, 0.1756, 0.8047, 0.1756, 0.8047, 0.1756, 0.8047, 0.1756, 0.8047, 0.1756, 0.8047, 0.1756, 0.8047, 0.1756, 0.8047, 0.1756, 0.8047, 0.1756, 0.8047, 0.1756, 0.8047, 0.1756, 0.8047, 0.1756, 0.8047, 0.1756, 0.8047, 0.1756, 0.8047, 0.1756, 0.8047, 0.1756, 0.8047, 0.1756, 0.8047, 0.1756, 0.8047, 0.1756, 0.8047, 0.1756, 0.8047, 0.1756, 0.8047, 0.1756, 0.8047, 0.1756, 0.8047, 0.1756, 0.8047, 0.1756, 0.8047, 0.1756, 0.8047, 0.1756, 0.8047, 0.1756, 0.8047, 0.1756, 0.8047, 0.1756, 0.8047, 0.1756, 0.8047, 0.1756, 0.8047, 0.1756, 0.8047, 0.1756, 0.8047, 0.1756, 0.8047, 0.1756, 0.8047, 0.1756, 0.8047, 0.1756, 0.8047, 0.1756, 0.8047, 0.1756, 0.8047, 0.1756, 0.8047, 0.1756, 0.8047, 0.1756, 0.8047, 0.1756, 0.8047, 0.1756, 0.8047, 0.1756, 0.8047, 0.1756, 0.8047, 0.1756, 0.8047, 0.1756, 0.8047, 0.1756, 0.8047, 0.1756, 0.8047, 0.1756, 0.8047, 0.1756, 0.8047, 0.1756, 0.8047, 0.1756, 0.8047, 0.1756, 0.8047, 0.1756, 0.8047, 0.1756, 0.8047, 0.1756, 0.8047, 0.1756, 0.8047, 0.1756, 0.8047, 0.1756, 0.8047, 0.1756, 0.8047, 0.1756, 0.8047, 0.1756, 0.8047, 0.1756, 0.8047, 0.1756, 0.8047, 0.1756, 0.8047, 0.1756, 0.8047, 0.1756, 0.8047, 0.1756, 0.8047, 0.1756, 0.8047, 0.1756, 0.8047, 0.1756, 0.8047, 0.1756, 0.8047, 0.1756, 0.8047, 0.1756, 0.8047, 0.1756, 0.8047, 0.1756, 0.8047, 0.1756, 0.8047, 0.1756, 0.8047, 0.1756, 0.8047, 0.1756, 0.8047, 0.1756, 0.8047, 0.1756, 0.8047, 0.1756, 0.8047, 0.1756, 0.8047, 0.1756, 0.8047, 0.1756, 0.8047, 0.1756, 0.8047, 0.1756, 0.8047, 0.1756, 0.8047, 0.1756, 0.8047, 0.1756, 0.8047, 0.1756, 0.8047, 0.1756, 0.8047, 0.1756, 0.8047, 0.1756, 0.8047, 0.1756, 0.8047, 0.1756, 0.8047, 0.1756, 0.8047, 0.1756, 0.8047, 0.1756, 0.8047, 0.1756, 0.8047, 0.1756, 0.8047, 0.1756, 0.8047, 0.1756, 0.8047, 0.1756, 0.8047, 0.1756, 0.8047, 0.1756, 0.8047, 0.1756, 0.8047, 0.1756, 0.8047, 0.1756, 0.8047, 0.1756, 0.8047, 0.1756, 0.8047, 0.1756, 0.8047, 0.1756, 0.8047, 0.1756, 0.8047, 0.1756, 0.8047, 0.1756, 0.8047, 0.1756, 0.8047, 0.1756, 0.8047, 0.1756, 0.8047, 0.1756, 0.8047, 0.1756, 0.8047, 0.1756, 0.8047, 0.1756, 0.8047, 0.1756, 0.8047, 0.1756, 0.8047, 0.1756, 0.8047, 0.1756, 0.8047, 0.1756, 0.8047, 0.1756, 0.8047, 0.1756, 0.8047, 0.1756, 0.8047, 0.1756, 0.8047, 0.1756, 0.8047, 0.1756, 0.8047, 0.1756, 0.8047, 0.1756, 0.8047, 0.1756, 0.8047, 0.1756, 0.8047, 0.1756, 0.8047, 0.1756, 0.8047, 0.1756, 0.8047, 0.1756, 0.8047, 0.1756, 0.8047, 0.1756, 0.8047, 0.1756, 0.8047, 0.1756, 0.8047, 0.1756, 0.8047, 0.1756, 0.8047, 0.1756, 0.8047, 0.1756, 0.8047, 0.1756, 0.8047, 0.1756, 0.8047, 0.1756, 0.8047, 0.1756, 0.8047, 0.1756, 0.8047, 0.1756, 0.8047, 0.1756, 0.8047, 0.1756, 0.8047, 0.1756, 0.8047, 0.1756, 0.8047, 0.1756, 0.8047, 0.1756, 0.8047, 0.1756, 0.8047, 0.1756, 0.8047, 0.1756, 0.8047, 0.1756, 0.8047, 0.1756, 0.8047, 0.1756, 0.8047, 0.1756, 0.8047, 0.1756, 0.8047, 0.1756, 0.8047, 0.1756, 0.8047, 0.1756, 0.8047, 0.1756, 0.8047, 0.1756, 0.8047, 0.1756, 0.8047, 0.1756, 0.8047, 0.1756, 0.8047, 0.1756, 0.8047, 0.1756, 0.8047, 0.1756, 0.8047, 0.1756, 0.8047, 0.1756, 0.8047, 0.1756, 0.8047, 0.1756, 0.8047, 0.1756, 0.8047, 0.1756, 0.8047, 0.1756, 0.8047, 0.1756, 0.8047, 0.1756, 0.8047, 0.1756, 0.8047, 0.1756, 0.8047, 0.1756, 0.8047, 0.1756, 0.8047, 0.1756, 0.8047, 0.1756, 0.8047, 0.1756, 0.8047, 0.1756, 0.8047, 0.1756, 0.8047, 0.1756, 0.8047, 0.1756, 0.8047, 0.1756, 0.8047, 0.1756, 0.8047, 0.1756, 0.8047, 0.1756, 0.8047, 0.1756, 0.8047, 0.1756, 0.8047, 0.1756, 0.8047, 0.1756, 0.8047, 0.1756, 0.8047, 0.1756, 0.8047, 0.1756, 0.8047, 0.1756, 0.8047, 0.1756, 0.8047, 0.1756, 0.8047, 0.1756, 0.8047, 0.1756, 0.8047, 0.1756, 0.8047, 0.1756, 0.8047, 0.1756, 0.8047, 0.1756, 0.8047, 0.1756, 0.8047, 0.1756, 0.8047, 0.1756, 0.8047, 0.1756, 0.8047, 0.1756, 0.8047, 0.1756, 0.8047, 0.1756, 0.8047, 0.1756, 0.8047, 0.1756, 0.8047, 0.1756, 0.8047, 0.1756, 0.8047, 0.1756, 0.8047, 0.1756, 0.8047, 0.1756, 0.8047, 0.1756, 0.8047, 0.1756, 0.8047, 0.1756, 0.8047, 0.1756, 0.8047, 0.1756, 0.8047, 0.1756, 0.8047, 0.1756, 0.8047, 0.1756, 0.8047, 0.1756, 0.8047, 0.1756, 0.8047, 0.1756, 0.8047, 0.1756, 0.8047, 0.1756, 0.8047, 0.1756, 0.8047, 0.1756, 0.8047, 0.1756, 0.8047, 0.1756, 0.8047, 0.1756, 0.8047, 0.1756, 0.8047, 0.1756, 0.8047, 0.1756, 0.8047, 0.1756, 0.8047, 0.1756, 0.8047, 0.1756, 0.8047, 0.1756, 0.8047, 0.1756, 0.8047, 0.1756, 0.8047, 0.1756, 0.8047, 0.1756, 0.8047, 0.1756, 0.8047, 0.1756, 0.8047, 0.1756, 0.8047, 0.1756, 0.8047, 0.1756, 0.8047, 0.1756, 0.8047, 0.1756, 0.8047, 0.1756, 0.8047, 0.1756, 0.8047, 0.1756, 0.8047, 0.1756, 0.8047, 0.1756, 0.8047, 0.1756, 0.8047, 0.1756, 0.8047, 0.1756, 0.8047, 0.1756, 0.8047, 0.1756, 0.8047, 0.1756, 0.8047, 0.1756, 0.8047, 0.1756, 0.8047, 0.1756, 0.8047, 0.1756, 0.8047, 0.1756, 0.8047, 0.1756, 0.8047, 0.1756, 0.8047, 0.1756, 0.8047, 0.1756, 0.8047, 0.1756, 0.8047, 0.1756, 0.8047, 0.1756, 0.8047, 0.1756, 0.8047, 0.1756, 0.8047, 0.1756, 0.8047, 0.1756, 0.8047, 0.1756, 0.8047, 0.1756, 0.8047, 0.1756, 0.8047, 0.1756, 0.8047, 0.1756, 0.8047, 0.1756, 0.8047, 0.1756, 0.8047, 0.1756, 0.8047, 0.1756, 0.8047, 0.1756, 0.8047, 0.1756, 0.8047, 0.1756, 0.8047, 0.1756, 0.8047, 0.1756, 0.8047, 0.1756, 0.8047, 0.1756, 0.8047, 0.1756, 0.8047, 0.1756, 0.8047, 0.1756, 0.8047, 0.1756, 0.8047, 0.1756, 0.8047, 0.1756, 0.8047, 0.1756, 0.8047, 0.1756, 0.8047, 0.1756, 0.8047, 0.1756, 0.8047, 0.1756, 0.8047, 0.1756, 0.8047, 0.1756, 0.8047, 0.1756, 0.8047, 0.1756, 0.8047, 0.1756, 0.8047, 0.1756, 0.8047, 0.1756, 0.8047, 0.1756, 0.8047, 0.1756, 0.8047, 0.1756, 0.8047, 0.1756, 0.8047, 0.1756, 0.8047, 0.1756, 0.8047, 0.1756, 0.8047, 0.1756, 0.8047, 0.1756, 0.8047, 0.1756, 0.8047, 0.1756, 0.8047, 0.1756, 0.8047, 0.1756, 0.8047, 0.1756, 0.8047, 0.1756, 0.8047, 0.1756, 0.8047, 0.1756, 0.8047, 0.1756, 0.8047, 0.1756, 0.8047, 0.1756, 0.8047, 0.1756, 0.8047, 0.1756, 0.8047, 0.1756, 0.8047, 0.1756, 0.8047, 0.1756, 0.8047, 0.1756, 0.8047, 0.1756, 0.8047, 0.1756, 0.8047, 0.1756, 0.8047, 0.1756, 0.8047, 0.1756, 0.8047, 0.1756, 0.8047, 0.1756, 0.8047, 0.1756, 0.8047, 0.1756, 0.8047, 0.1756, 0.8047, 0.1756, 0.8047, 0.1756, 0.8047, 0.1756, 0.8047, 0.1756, 0.8047, 0.1756, 0.8047, 0.1756, 0.8047, 0.1756, 0.8047, 0.1756, 0.8047, 0.1756, 0.8047, 0.1756, 0.8047, 0.1756, 0.8047, 0.1756, 0.8047, 0.1756, 0.8047, 0.1756, 0.8047, 0.1756, 0.8047, 0.1756, 0.8047, 0.1756, 0.8047, 0.1756, 0.8047, 0.1756, 0.8047, 0.1756, 0.8047, 0.1756, 0.8047, 0.1756, 0.8047, 0.1756, 0.8047, 0.1756, 0.8047, 0.1756, 0.8047, 0.1756, 0.8047, 0.1756, 0.8047, 0.1756, 0.8047, 0.1756, 0.8047, 0.1756, 0.8047, 0.1756, 0.8047, 0.1756, 0.8047, 0.1756, 0.8047, 0.1756, 0.8047, 0.1756, 0.8047, 0.1756, 0.8047, 0.1756, 0.8047, 0.1756, 0.8047, 0.1756, 0.8047, 0.1756, 0.8047, 0.1756, 0.8047, 0.1756, 0.8047, 0.1756, 0.8047, 0.1756, 0.8047, 0.1756, 0.8047, 0.1756, 0.8047, 0.1756, 0.8047, 0.1756, 0.8047, 0.1756, 0.8047, 0.1756, 0.8047, 0.1756, 0.8047, 0.1756, 0.8047, 0.1756, 0.8047, 0.1756, 0.8047, 0.1756, 0.8047, 0.1756, 0.8047, 0.1756, 0.8047, 0.1756, 0.8047, 0.1756, 0.8047, 0.1756, 0.8047, 0.1756, 0.8047, 0.1756, 0.8047, 0.1756, 0.8047, 0.1756, 0.8047, 0.1756, 0.8047, 0.1756, 0.8047, 0.1756, 0.8047, 0.1756, 0.8047, 0.1756, 0.8047, 0.1756, 0.8047, 0.1756, 0.8047, 0.1756, 0.8047, 0.1756, 0.8047, 0.1756, 0.8047, 0.1756, 0.8047, 0.1756, 0.8047, 0.1756, 0.8047, 0.1756, 0.8047, 0.1756, 0.8047, 0.1756, 0.8047, 0.1756, 0.8047, 0.1756, 0.8047, 0.1756, 0.8047, 0.1756, 0.8047, 0.1756, 0.8047, 0.1756, 0.8047, 0.1756, 0.8047, 0.1756, 0.8047, 0.1756, 0.8047, 0.1756, 0.8047, 0.1756, 0.8047, 0.1756, 0.8047, 0.1756, 0.8047, 0.1756, 0.8047, 0.1756, 0.8047, 0.1756, 0.8047, 0.1756, 0.8047, 0.1756, 0.8047, 0.1756, 0.8047, 0.1756, 0.8047, 0.1756, 0.8047, 0.1756, 0.8047, 0.1756, 0.8047, 0.1756, 0.8047, 0.1756, 0.8047, 0.1756, 0.8047, 0.1756, 0.8047, 0.1756, 0.8047, 0.1756, 0.8047, 0.1756, 0.8047, 0.1756, 0.8047, 0.1756, 0.8047, 0.1756, 0.8047, 0.1756, 0.8047, 0.1756, 0.8047, 0.1756, 0.8047, 0.1756, 0.8047, 0.1756, 0.8047, 0.1756, 0.8047, 0.1756, 0.8047, 0.1756, 0.8047, 0.1756, 0.8047, 0.1756, 0.8047, 0.1756, 0.8047, 0.1756, 0.8047, 0.1756, 0.8047, 0.1756, 0.8047, 0.1756, 0.8047, 0.1756, 0.8047, 0.1756, 0.8047, 0.1756, 0.8047, 0.1756, 0.8047, 0.1756, 0.8047, 0.1756, 0.8047, 0.1756, 0.8047, 0.1756, 0.8047, 0.1756, 0.8047, 0.1756, 0.8047, 0.1756, 0.8047, 0.1756, 0.8047, 0.1756, 0.8047, 0.1756, 0.8047, 0.1756, 0.8047, 0.1756, 0.8047, 0.1756, 0.8047, 0.1756, 0.8047, 0.1756, 0.8047, 0.1756, 0.8047, 0.1756, 0.8047, 0.1756, 0.8047, 0.1756, 0.8047, 0.1756, 0.8047, 0.1756, 0.8047, 0.1756, 0.8047, 0.1756, 0.8047, 0.1756, 0.8047, 0.1756, 0.8047, 0.1756, 0.8047, 0.1756, 0.8047, 0.1756, 0.8047, 0.1756, 0.8047, 0.1756, 0.8047, 0.1756, 0.8047, 0.1756, 0.8047, 0.1756, 0.8047, 0.1756, 0.8047, 0.1756, 0.8047, 0.1756, 0.8047, 0.1756, 0.8047, 0.1756, 0.8047, 0.1756, 0.8047, 0.1756, 0.8047, 0.1756, 0.8047, 0.1756, 0.8047, 0.1756, 0.8047, 0.1756, 0.8047, 0.1756, 0.8047, 0.1756, 0.8047, 0.1756, 0.8047, 0.1756, 0.8047, 0.1756, 0.8047, 0.1756, 0.8047, 0.1756, 0.8047, 0.1756, 0.8047, 0.1756, 0.8047, 0.1756, 0.8047, 0.1756, 0.8047, 0.1756, 0.8047, 0.1756, 0.8047, 0.1756, 0.8047, 0.1756, 0.8047, 0.1756, 0.8047, 0.1756, 0.8047, 0.1756, 0.8047, 0.1756, 0.8047, 0.1756, 0.8047, 0.1756, 0.8047, 0.1756, 0.8047, 0.1756, 0.8047, 0.1756, 0.8047, 0.1756, 0.8047, 0.1756, 0.8047, 0.1756, 0.8047, 0.1756, 0.8047, 0.1756, 0.8047, 0.1756, 0.8047, 0.1756, 0.8047, 0.1756, 0.8047, 0.1756, 0.8047, 0.1756, 0.8047, 0.1756, 0.8047, 0.1756, 0.8047, 0.1756, 0.8047, 0.1756, 0.8047, 0.1756, 0.8047, 0.1756, 0.8047, 0.1756, 0.8047, 0.1756, 0.8047, 0.1756, 0.8047, 0.1756, 0.8047, 0.1756, 0.8047, 0.1756, 0.8047, 0.1756, 0.8047, 0.1756, 0.8047, 0.1756, 0.8047, 0.1756, 0.8047, 0.1756, 0.8047, 0.1756, 0.8047, 0.1756, 0.8047, 0.1756, 0.8047, 0.1756, 0.8047, 0.1756, 0.8047, 0.1756, 0.8047, 0.1756, 0.8047, 0.1756, 0.8047, 0.1756, 0.8047, 0.1756, 0.8047, 0.1756, 0.8047, 0.1756, 0.8047, 0.1756, 0.8047, 0.1756, 0.8047, 0.1756, 0.8047, 0.1756, 0.8047, 0.1756, 0.8047, 0.1756, 0.8047, 0.1756, 0.8047, 0.1756, 0.8047, 0.1756, 0.8047, 0.1756, 0.8047, 0.1756, 0.8047, 0.1756, 0.8047, 0.1756, 0.8047, 0.1756, 0.8047, 0.1756, 0.8047, 0.1756, 0.8047, 0.1756, 0.8047, 0.1756, 0.8047, 0.1756, 0.8047, 0.1756, 0.8047, 0.1756, 0.8047, 0.1756, 0.8047, 0.1756, 0.8047, 0.1756, 0.8047, 0.1756, 0.8047, 0.1756, 0.8047, 0.1756, 0.8047, 0.1756, 0.8047, 0.1756, 0.8047, 0.1756, 0.8047, 0.1756, 0.8047, 0.1756, 0.8047, 0.1756, 0.8047, 0.1756, 0.8047, 0.1756, 0.8047, 0.1756, 0.8047, 0.1756, 0.8047, 0.1756, 0.8047, 0.1756, 0.8047, 0.1756, 0.8047, 0.1756, 0.8047, 0.1756, 0.8047, 0.1756, 0.8047, 0.1756, 0.8047, 0.1756, 0.8047, 0.1756, 0.8047, 0.1756, 0.8047, 0.1756, 0.8047, 0.1756, 0.8047, 0.1756, 0.8047, 0.1756, 0.8047, 0.1756, 0.8047, 0.1756, 0.8047, 0.1756, 0.8047, 0.1756, 0.8047, 0.1756, 0.8047, 0.1756, 0.8047, 0.1756, 0.8047, 0.1756, 0.8047, 0.1756, 0.8047, 0.1756, 0.8047, 0.1756, 0.8047, 0.1756, 0.8047, 0.1756, 0.8047, 0.1756, 0.8047, 0.1756, 0.8047, 0.1756, 0.8047, 0.1756, 0.8047, 0.1756, 0.8047, 0.1756, 0.8047, 0.1756, 0.8047, 0.1756, 0.8047, 0.1756, 0.8047, 0.1756, 0.8047, 0.1756, 0.8047, 0.1756, 0.8047, 0.1756, 0.8047, 0.1756, 0.8047, 0.1756, 0.8047, 0.1756, 0.8047, 0.1756, 0.8047, 0.1756, 0.8047, 0.1756, 0.8047, 0.1756, 0.8047, 0.1756, 0.8047, 0.1756, 0.8047, 0.1756, 0.8047, 0.1756, 0.8047, 0.1756, 0.8047, 0.1756, 0.8047, 0.1756, 0.8047, 0.1756, 0.8047, 0.1756, 0.8047, 0.1756, 0.8047, 0.1756, 0.8047, 0.1756, 0.8047, 0.1756, 0.8047, 0.1756, 0.8047, 0.1756, 0.8047, 0.1756, 0.8047, 0.1756, 0.8047, 0.1756, 0.8047, 0.1756, 0.8047, 0.1756, 0.8047, 0.1756, 0.8047, 0.1756, 0.8047, 0.1756, 0.8047, 0.1756, 0.8047, 0.1756, 0.8047, 0.1756, 0.8047, 0.1756, 0.8047, 0.1756, 0.8047, 0.1756, 0.8047, 0.1756, 0.8047, 0.1756, 0.8047, 0.1756, 0.8047, 0.1756, 0.8047, 0.1756, 0.8047, 0.1756, 0.8047, 0.1756, 0.8047, 0.1756, 0.8047, 0.1756, 0.8047, 0.1756, 0.8047, 0.1756, 0.8047, 0.1756, 0.8047, 0.1756, 0.8047, 0.1756, 0.8047, 0.1756, 0.8047, 0.1756, 0.8047, 0.1756, 0.8047, 0.1756, 0.8047, 0.1756, 0.8047, 0.1756, 0.8047, 0.1756, 0.8047, 0.1756, 0.8047, 0.1756, 0.8047, 0.1756, 0.8047, 0.1756, 0.8047, 0.1756, 0.8047, 0.1756, 0.8047, 0.1756, 0.8047, 0.1756, 0.8047, 0.1756, 0.8047, 0.1756, 0.8047, 0.1756, 0.8047, 0.1756, 0.8047, 0.1756, 0.8047, 0.1756, 0.8047, 0.1756, 0.8047, 0.1756, 0.8047, 0.1756, 0.8047, 0.1756, 0.8047, 0.1756, 0.8047, 0.1756, 0.8047, 0.1756, 0.8047, 0.1756, 0.8047, 0.1756, 0.8047, 0.1756, 0.8047, 0.1756, 0.8047, 0.1756, 0.8047, 0.1756, 0.8047, 0.1756, 0.8047, 0.1756, 0.8047, 0.1756, 0.8047, 0.1756, 0.8047, 0.1756, 0.8047, 0.1756, 0.8047, 0.1756, 0.8047, 0.1756, 0.8047, 0.1756, 0.8047, 0.1756, 0.8047, 0.1756, 0.8047, 0.1756, 0.8047, 0.1756, 0.8047, 0.1756, 0.8047, 0.1756, 0.8047, 0.1756, 0.8047, 0.1756, 0.8047, 0.1756, 0.8047, 0.1756, 0.8047, 0.1756, 0.8047, 0.1756, 0.8047, 0.1756, 0.8047, 0.1756, 0.8047, 0.1756, 0.8047, 0.1756, 0.8047, 0.1756, 0.8047, 0.1756, 0.8047, 0.1756, 0.8047, 0.1756, 0.8047, 0.1756, 0.8047, 0.1756, 0.8047, 0.1756, 0.8047, 0.1756, 0.8047, 0.1756, 0.8047, 0.1756, 0.8047, 0.1756, 0.8047, 0.1756, 0.8047, 0.1756, 0.8047, 0.1756, 0.8047, 0.1756, 0.8047, 0.1756, 0.8047, 0.1756, 0.8047, 0.1756, 0.8047, 0.1756, 0.8047, 0.1756, 0.8047, 0.1756, 0.8047, 0.1756, 0.8047, 0.1756, 0.8047, 0.1756, 0.8047, 0.1756, 0.8047, 0.1756, 0.8047, 0.1756, 0.8047, 0.1756, 0.8047, 0.1756, 0.8047, 0.1756, 0.8047, 0.1756, 0.8047, 0.1756, 0.8047, 0.1756, 0.8047, 0.1756, 0.8047, 0.1756, 0.8047, 0.1756, 0.8047, 0.1756, 0.8047, 0.1756, 0.8047, 0.1756, 0.8047, 0.1756, 0.8047, 0.1756, 0.8047, 0.1756, 0.8047, 0.1756, 0.8047, 0.1756, 0.8047, 0.1756, 0.8047, 0.1756, 0.8047, 0.1756, 0.8047, 0.1756, 0.8047, 0.1756, 0.8047, 0.1756, 0.8047, 0.1756, 0.8047, 0.1756, 0.8047, 0.1756, 0.8047, 0.1756, 0.8047, 0.1756, 0.8047, 0.1756, 0.8047, 0.1756, 0.8047, 0.1756, 0.8047, 0.1756, 0.8047, 0.1756, 0.8047, 0.1756, 0.8047, 0.1756, 0.8047, 0.1756, 0.8047, 0.1756, 0.8047, 0.1756, 0.8047, 0.1756, 0.8047, 0.1756, 0.8047, 0.1756, 0.8047, 0.1756, 0.8047, 0.1756, 0.8047, 0.1756, 0.8047, 0.1756, 0.8047, 0.1756, 0.8047, 0.1756, 0.8047, 0.1756, 0.8047, 0.1756, 0.8047, 0.1756, 0.8047, 0.1756, 0.8047, 0.1756, 0.8047, 0.1756, 0.8047, 0.1756, 0.8047, 0.1756, 0.8047, 0.1756, 0.8047, 0.1756, 0.8047, 0.1756, 0.8047, 0.1756, 0.8047, 0.1756, 0.8047, 0.1756, 0.8047, 0.1756, 0.8047, 0.1756, 0.8047, 0.1756, 0.8047, 0.1756, 0.8047, 0.1756, 0.8047, 0.1756, 0.8047, 0.1756, 0.8047, 0.1756, 0.8047, 0.1756, 0.8047, 0.1756, 0.8047, 0.1756, 0.8047, 0.1756, 0.8047, 0.1756, 0.8047, 0.1756, 0.8047, 0.1756, 0.8047, 0.1756, 0.8047, 0.1756, 0.8047, 0.1756, 0.8047, 0.1756, 0.8047, 0.1756, 0.8047, 0.1756, 0.8047, 0.1756])
me_cube.materials.append(mat_baum)
me_cube.materials.append(mat_bl_tter)
me_cube.use_remesh_preserve_volume = False
me_cube.use_remesh_preserve_attributes = False
me_cube.use_mirror_vertex_groups = False
me_cube.update()
me_cube_001 = bpy.data.meshes.new('Cube.001')
me_cube_001.from_pydata([(0.8126, 5.624, 1.18), (0.03545, 5.543, 1.394), (-0.1924, 5.808, 0.6631), (0.5847, 5.889, 0.45), (-0.3519, 7.467, -0.03614), (0.386, 7.467, 0.04965), (0.339, 8.088, 0.4542), (-0.5058, 8.065, 0.2934), (0.1372, 7.522, 1.762), (-0.5947, 7.522, 1.635), (-0.5198, 8.123, 1.205), (0.212, 8.123, 1.332), (-1.154, 7.342, 0.8051), (-0.8625, 7.342, 0.1131), (-0.904, 8.042, 0.9103), (0.6553, 6.389, 1.191), (-0.1104, 6.215, 1.389), (-0.2958, 6.136, 0.6047), (0.4698, 6.31, 0.4063), (0.5249, 6.935, 1.167), (-0.2407, 6.761, 1.365), (-0.4261, 6.682, 0.5807), (0.3395, 6.856, 0.3822), (-0.2774, 0.4784, 0.05679), (0.1703, 0.4784, -0.1023), (0.01159, 0.4446, -0.549), (-0.4362, 0.4446, -0.3898), (-0.7087, 1.063, -0.4537), (0.2635, 1.063, -0.7992), (0.6081, 1.136, 0.1706), (-0.3641, 1.136, 0.5161), (-0.6914, 1.926, -0.4935), (0.2249, 1.926, -0.8191), (0.5498, 1.995, 0.09487), (-0.3666, 1.995, 0.4205), (-0.675, 2.744, -0.5312), (0.1883, 2.744, -0.8381), (0.4944, 2.809, 0.02309), (-0.3689, 2.809, 0.3299), (-0.6592, 3.53, -0.5675), (0.1532, 3.53, -0.8563), (0.4412, 3.591, -0.04591), (-0.3712, 3.591, 0.2428), (0.6925, 4.466, -0.875), (0.8179, 4.466, -0.1427), (0.3615, 5.077, -0.2056), (0.2899, 5.086, -0.806), (0.4958, 4.504, 0.213), (-0.2706, 4.504, 0.4748), (-0.4586, 5.068, -0.07547), (0.6415, 4.969, 0.6395), (-0.1248, 4.969, 0.9013), (-0.3129, 5.533, 0.351), (0.4535, 5.533, 0.08917)], [], [(7, 4, 13), (4, 22, 21), (47, 42, 41), (19, 8, 20), (8, 9, 20), (10, 7, 14), (10, 6, 7), (5, 22, 4), (5, 19, 22), (11, 8, 19), (11, 6, 10), (40, 46, 43), (49, 45, 46), (40, 39, 46), (39, 49, 46), (48, 42, 47), (20, 9, 12, 21), (40, 43, 44, 41), (6, 11, 19, 5), (49, 39, 42, 48), (10, 14, 12, 9), (4, 21, 12, 13), (47, 41, 44, 45), (15, 16, 1, 0), (16, 17, 2, 1), (17, 18, 3, 2), (18, 15, 0, 3), (19, 20, 16, 15), (20, 21, 17, 16), (21, 22, 18, 17), (22, 19, 15, 18), (27, 28, 25, 26), (28, 29, 24, 25), (26, 25, 24, 23), (30, 27, 26, 23), (29, 30, 23, 24), (31, 32, 28, 27), (32, 33, 29, 28), (33, 34, 30, 29), (34, 31, 27, 30), (35, 36, 32, 31), (36, 37, 33, 32), (37, 38, 34, 33), (38, 35, 31, 34), (39, 40, 36, 35), (40, 41, 37, 36), (41, 42, 38, 37), (42, 39, 35, 38), (50, 51, 48, 47), (51, 52, 49, 48), (52, 53, 45, 49), (53, 50, 47, 45), (0, 1, 51, 50), (1, 2, 52, 51), (2, 3, 53, 52), (3, 0, 50, 53), (4, 7, 6, 5), (13, 12, 14, 7), (9, 8, 11, 10), (44, 43, 46, 45)])
_uv = me_cube_001.uv_layers.new(name='UVMap')
_uv.uv.foreach_set('vector', [0.8164, 0.4414, 0.8164, 0.4414, 0.8164, 0.4414, 0.8164, 0.4414, 0.8164, 0.4414, 0.8164, 0.4414, 0.8164, 0.4414, 0.8164, 0.4414, 0.8164, 0.4414, 0.8164, 0.4414, 0.8164, 0.4414, 0.8164, 0.4414, 0.8164, 0.4414, 0.8164, 0.4414, 0.8164, 0.4414, 0.8164, 0.4414, 0.8164, 0.4414, 0.8164, 0.4414, 0.8164, 0.4414, 0.8164, 0.4414, 0.8164, 0.4414, 0.8164, 0.4414, 0.8164, 0.4414, 0.8164, 0.4414, 0.8164, 0.4414, 0.8164, 0.4414, 0.8164, 0.4414, 0.8164, 0.4414, 0.8164, 0.4414, 0.8164, 0.4414, 0.8164, 0.4414, 0.8164, 0.4414, 0.8164, 0.4414, 0.8164, 0.4414, 0.8164, 0.4414, 0.8164, 0.4414, 0.8164, 0.4414, 0.8164, 0.4414, 0.8164, 0.4414, 0.8164, 0.4414, 0.8164, 0.4414, 0.8164, 0.4414, 0.8164, 0.4414, 0.8164, 0.4414, 0.8164, 0.4414, 0.8164, 0.4414, 0.8164, 0.4414, 0.8164, 0.4414, 0.8164, 0.4414, 0.8164, 0.4414, 0.8164, 0.4414, 0.8164, 0.4414, 0.8164, 0.4414, 0.8164, 0.4414, 0.8164, 0.4414, 0.8164, 0.4414, 0.8164, 0.4414, 0.8164, 0.4414, 0.8164, 0.4414, 0.8164, 0.4414, 0.8164, 0.4414, 0.8164, 0.4414, 0.8164, 0.4414, 0.8164, 0.4414, 0.8164, 0.4414, 0.8164, 0.4414, 0.8164, 0.4414, 0.8164, 0.4414, 0.8164, 0.4414, 0.8164, 0.4414, 0.8164, 0.4414, 0.8164, 0.4414, 0.8164, 0.4414, 0.8164, 0.4414, 0.8164, 0.4414, 0.8164, 0.4414, 0.8164, 0.4414, 0.8164, 0.4414, 0.8164, 0.4414, 0.8164, 0.4414, 0.8164, 0.4414, 0.8164, 0.4414, 0.8164, 0.4414, 0.8164, 0.4414, 0.8164, 0.4414, 0.8164, 0.4414, 0.8164, 0.4414, 0.8164, 0.4414, 0.8164, 0.4414, 0.8164, 0.4414, 0.8164, 0.4414, 0.8164, 0.4414, 0.8164, 0.4414, 0.8164, 0.4414, 0.8164, 0.4414, 0.8164, 0.4414, 0.8164, 0.4414, 0.8164, 0.4414, 0.8164, 0.4414, 0.8164, 0.4414, 0.8164, 0.4414, 0.8164, 0.4414, 0.8164, 0.4414, 0.8164, 0.4414, 0.8164, 0.4414, 0.8164, 0.4414, 0.8164, 0.4414, 0.8164, 0.4414, 0.8164, 0.4414, 0.8164, 0.4414, 0.8164, 0.4414, 0.8164, 0.4414, 0.8164, 0.4414, 0.8164, 0.4414, 0.8164, 0.4414, 0.8164, 0.4414, 0.8164, 0.4414, 0.8164, 0.4414, 0.8164, 0.4414, 0.8164, 0.4414, 0.8164, 0.4414, 0.8164, 0.4414, 0.8164, 0.4414, 0.8164, 0.4414, 0.8164, 0.4414, 0.8164, 0.4414, 0.8164, 0.4414, 0.8164, 0.4414, 0.8164, 0.4414, 0.8164, 0.4414, 0.8164, 0.4414, 0.8164, 0.4414, 0.8164, 0.4414, 0.8164, 0.4414, 0.8164, 0.4414, 0.8164, 0.4414, 0.8164, 0.4414, 0.8164, 0.4414, 0.8164, 0.4414, 0.8164, 0.4414, 0.8164, 0.4414, 0.8164, 0.4414, 0.8164, 0.4414, 0.8164, 0.4414, 0.8164, 0.4414, 0.8164, 0.4414, 0.8164, 0.4414, 0.8164, 0.4414, 0.8164, 0.4414, 0.8164, 0.4414, 0.8164, 0.4414, 0.8164, 0.4414, 0.8164, 0.4414, 0.8164, 0.4414, 0.8164, 0.4414, 0.8164, 0.4414, 0.8164, 0.4414, 0.8164, 0.4414, 0.8164, 0.4414, 0.8164, 0.4414, 0.8164, 0.4414, 0.8164, 0.4414, 0.8164, 0.4414, 0.8164, 0.4414, 0.8164, 0.4414, 0.8164, 0.4414, 0.8164, 0.4414, 0.8164, 0.4414, 0.8164, 0.4414, 0.8164, 0.4414, 0.8164, 0.4414, 0.8164, 0.4414, 0.8164, 0.4414, 0.8164, 0.4414, 0.8164, 0.4414, 0.8164, 0.4414, 0.8164, 0.4414, 0.8164, 0.4414, 0.8164, 0.4414, 0.8164, 0.4414, 0.8164, 0.4414, 0.8164, 0.4414, 0.8164, 0.4414, 0.8164, 0.4414, 0.8164, 0.4414, 0.8164, 0.4414, 0.8164, 0.4414, 0.8164, 0.4414, 0.8164, 0.4414, 0.8164, 0.4414, 0.8164, 0.4414, 0.8164, 0.4414, 0.8164, 0.4414, 0.8164, 0.4414, 0.8164, 0.4414, 0.8164, 0.4414, 0.8164, 0.4414, 0.8164, 0.4414, 0.8164, 0.4414, 0.8164, 0.4414, 0.8164, 0.4414, 0.8164, 0.4414, 0.8164, 0.4414, 0.8164, 0.4414, 0.8164, 0.4414, 0.8164, 0.4414, 0.8164, 0.4414, 0.8164, 0.4414, 0.8164, 0.4414, 0.8164, 0.4414, 0.8164, 0.4414, 0.8164, 0.4414, 0.8164, 0.4414, 0.8164, 0.4414, 0.8164, 0.4414, 0.8164, 0.4414, 0.8164, 0.4414, 0.8164, 0.4414, 0.8164, 0.4414, 0.8164, 0.4414, 0.8164, 0.4414, 0.8164, 0.4414, 0.8164, 0.4414, 0.8164, 0.4414])
me_cube_001.materials.append(mat_baum_001)
me_cube_001.materials.append(mat_bl_tter_001)
me_cube_001.use_remesh_preserve_volume = False
me_cube_001.use_remesh_preserve_attributes = False
me_cube_001.use_mirror_vertex_groups = False
me_cube_001.update()
me_cube_002 = bpy.data.meshes.new('Cube.002')
me_cube_002.from_pydata([(-0.3614, 0.2043, 0.6198), (0.6715, 0.2043, 0.2527), (0.3053, 0.1264, -0.7775), (-0.7275, 0.1264, -0.4104), (-0.358, -0.9678, 0.7502), (0.7511, -0.9678, 0.3561), (0.358, -1.051, -0.7502), (-0.7511, -1.051, -0.3561), (-0.1124, 0.3814, 0.03638), (0.3138, 0.3814, -0.1151), (0.1627, 0.3493, -0.5043), (-0.2635, 0.3493, -0.3529)], [], [(1, 0, 4, 5), (7, 6, 5, 4), (3, 2, 6, 7), (2, 1, 5, 6), (0, 3, 7, 4), (3, 0, 8, 11), (8, 9, 10, 11), (1, 2, 10, 9), (0, 1, 9, 8), (2, 3, 11, 10)])
_uv = me_cube_002.uv_layers.new(name='UVMap')
_uv.uv.foreach_set('vector', [0.8164, 0.4414, 0.8164, 0.4414, 0.8164, 0.4414, 0.8164, 0.4414, 0.8164, 0.4414, 0.8164, 0.4414, 0.8164, 0.4414, 0.8164, 0.4414, 0.8164, 0.4414, 0.8164, 0.4414, 0.8164, 0.4414, 0.8164, 0.4414, 0.8164, 0.4414, 0.8164, 0.4414, 0.8164, 0.4414, 0.8164, 0.4414, 0.8164, 0.4414, 0.8164, 0.4414, 0.8164, 0.4414, 0.8164, 0.4414, 0.8164, 0.4414, 0.8164, 0.4414, 0.8164, 0.4414, 0.8164, 0.4414, 0.8164, 0.4414, 0.8164, 0.4414, 0.8164, 0.4414, 0.8164, 0.4414, 0.8164, 0.4414, 0.8164, 0.4414, 0.8164, 0.4414, 0.8164, 0.4414, 0.8164, 0.4414, 0.8164, 0.4414, 0.8164, 0.4414, 0.8164, 0.4414, 0.8164, 0.4414, 0.8164, 0.4414, 0.8164, 0.4414, 0.8164, 0.4414])
me_cube_002.materials.append(mat_baum)
me_cube_002.materials.append(mat_bl_tter)
me_cube_002.use_remesh_preserve_volume = False
me_cube_002.use_remesh_preserve_attributes = False
me_cube_002.use_mirror_vertex_groups = False
me_cube_002.update()

# ---- objects
ob_tree1 = bpy.data.objects.new('Tree1', me_cube)
ob_tree1trunk = bpy.data.objects.new('Tree1Trunk', me_cube_001)
ob_tree1stump = bpy.data.objects.new('Tree1Stump', me_cube_002)

# ---- transforms, parenting, visibility, modifiers, constraints
ob_tree1.location = (0.0, 4.385, 0.0)
ob_tree1.rotation_euler = (1.571, 0.0, 0.0)
ob_tree1.lock_rotations_4d = False
ob_tree1.empty_display_type = 'ARROWS'
ob_tree1.lineart.crease_threshold = 0.0
_m = ob_tree1.modifiers.new('Auto Smooth', 'NODES')
_m.node_group = ng_auto_smooth
_gi = [s.identifier for s in ng_auto_smooth.interface.items_tree if s.item_type == 'SOCKET' and s.in_out == 'INPUT']
_m[_gi[1]] = 0.6981  # Angle
ob_tree1trunk.location = (0.0, -11.77, 0.0)
ob_tree1trunk.rotation_euler = (1.571, 0.0, 0.0)
_m = ob_tree1trunk.modifiers.new('Auto Smooth', 'NODES')
_m.node_group = ng_auto_smooth
_gi = [s.identifier for s in ng_auto_smooth.interface.items_tree if s.item_type == 'SOCKET' and s.in_out == 'INPUT']
_m[_gi[1]] = 0.6981  # Angle
ob_tree1stump.location = (0.0, -11.77, 0.0)
ob_tree1stump.rotation_euler = (1.571, 0.0, 0.0)
ob_tree1stump.lock_rotations_4d = False
ob_tree1stump.empty_display_type = 'ARROWS'
ob_tree1stump.lineart.crease_threshold = 0.0
_m = ob_tree1stump.modifiers.new('Auto Smooth', 'NODES')
_m.node_group = ng_auto_smooth
_gi = [s.identifier for s in ng_auto_smooth.interface.items_tree if s.item_type == 'SOCKET' and s.in_out == 'INPUT']
_m[_gi[1]] = 0.6981  # Angle

# ---- collection membership
col_collection.objects.link(ob_tree1)
col_collection.objects.link(ob_tree1trunk)
col_collection.objects.link(ob_tree1stump)

# ---- scene / render settings (as saved in the file)
scene.frame_start = 1; scene.frame_end = 250; scene.frame_set(1)
scene.render.engine = 'BLENDER_EEVEE_NEXT'
scene.cycles.use_denoising = False
scene.cycles.samples = 128
scene.cycles.sampling_pattern = 'TABULATED_SOBOL'
scene.cycles.use_adaptive_sampling = False
scene.cycles.use_light_tree = False
scene.view_settings.view_transform = 'Filmic'
bpy.context.view_layer.update()

# ---- added for rendering (the .blend has no active camera and no usable light): camera, sun
cam_auto = bpy.data.cameras.new('AutoCamera')
cam_auto.lens = 50.0
cam_auto.sensor_width = 36.0
cam_auto.clip_end = 1000.0
ob_auto_camera = bpy.data.objects.new('AutoCamera', cam_auto)
scene.collection.objects.link(ob_auto_camera)
ob_auto_camera.location = (27.1579, -36.6364, 30.5487)
ob_auto_camera.rotation_euler = (1.09748, -7.21219e-08, 0.694738)
scene.camera = ob_auto_camera
light_auto_sun = bpy.data.lights.new('AutoSun', 'SUN')
light_auto_sun.energy = 3.0
light_auto_sun.angle = 0.0523599
ob_auto_sun = bpy.data.objects.new('AutoSun', light_auto_sun)
scene.collection.objects.link(ob_auto_sun)
ob_auto_sun.rotation_euler = (0.872665, 0.174533, 0.523599)
bpy.context.view_layer.update()
